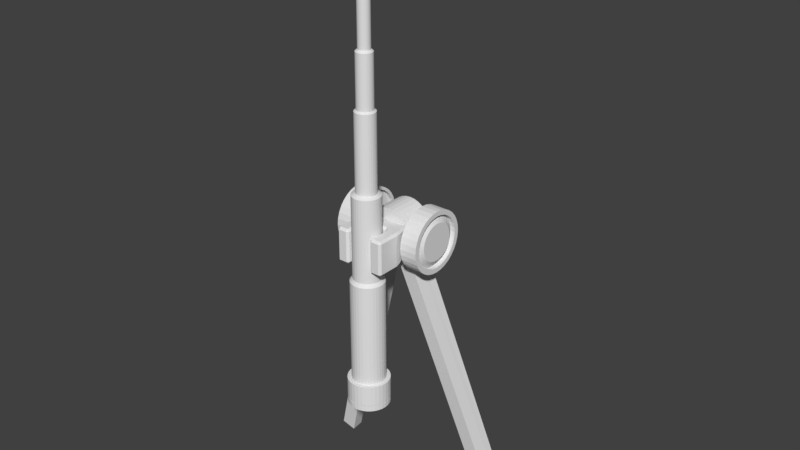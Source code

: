 # Source: Cannon.blend  (saved by Blender 2.79.0; exported with 4.5.12 LTS)
import bpy
from mathutils import Matrix  # noqa: F401  (used for matrix-valued properties, if any)

bpy.ops.wm.read_factory_settings(use_empty=True)
scene = bpy.context.scene
scene.name = 'Scene'

# ---- collections
col_collection_1 = bpy.data.collections.new('Collection 1'); scene.collection.children.link(col_collection_1)

# ---- world
world_world = bpy.data.worlds.new('World'); scene.world = world_world
world_world.color = (0.05088, 0.05088, 0.05088)
world_world.use_sun_shadow = False
world_world.sun_shadow_jitter_overblur = 0.0
world_world.cycles.sampling_method = 'MANUAL'

# ---- meshes
me_cube_002 = bpy.data.meshes.new('Cube.002')
me_cube_002.from_pydata([(2.265, -0.2874, -6.865), (-0.05525, -0.2898, 0.8806), (-0.0559, 0.3363, 0.8806), (2.643, -0.287, -6.752), (0.3226, -0.2894, 0.9938), (0.3219, 0.3367, 0.9938), (2.025, -0.2877, -6.063), (1.992, 0.2643, -5.99), (2.37, 0.2647, -5.877), (2.403, -0.2873, -5.95), (2.265, 0.03739, -6.865), (-0.05559, 0.03501, 0.8806), (2.643, 0.03778, -6.752), (0.3222, 0.0354, 0.9938), (2.402, 0.03753, -5.95), (2.024, 0.03714, -6.063), (-2.265, -0.2874, -6.865), (0.05525, -0.2898, 0.8806), (0.0559, 0.3363, 0.8806), (-2.643, -0.287, -6.752), (-0.3226, -0.2894, 0.9938), (-0.3219, 0.3367, 0.9938), (-2.025, -0.2877, -6.063), (-1.992, 0.2643, -5.99), (-2.37, 0.2647, -5.877), (-2.403, -0.2873, -5.95), (-2.265, 0.03739, -6.865), (0.05559, 0.03501, 0.8806), (-2.643, 0.03778, -6.752), (-0.3222, 0.0354, 0.9938), (-2.402, 0.03753, -5.95), (-2.024, 0.03714, -6.063), (0.7358, 0.8403, 0.626), (1.195, 0.8403, 0.626), (0.7358, 0.8036, 0.4705), (1.195, 0.8036, 0.4705), (0.7358, 0.7373, 0.3251), (1.195, 0.7373, 0.3251), (0.7358, 0.6439, 0.1955), (1.195, 0.6439, 0.1955), (0.7358, 0.527, 0.0866), (1.195, 0.527, 0.0866), (0.7358, 0.3912, 0.002584), (1.195, 0.3912, 0.002584), (0.7358, 0.2415, -0.0533), (1.195, 0.2415, -0.0533), (0.7358, 0.0838, -0.07892), (1.195, 0.0838, -0.07892), (0.7358, -0.07586, -0.07328), (1.195, -0.07586, -0.07328), (0.7358, -0.2314, -0.0366), (1.195, -0.2313, -0.0366), (0.7358, -0.3767, 0.02971), (1.195, -0.3767, 0.02971), (0.7358, -0.5063, 0.1231), (1.195, -0.5063, 0.1231), (0.7358, -0.6152, 0.24), (1.195, -0.6152, 0.24), (0.7358, -0.6992, 0.3759), (1.195, -0.6992, 0.3759), (0.7358, -0.7551, 0.5255), (1.195, -0.7551, 0.5255), (0.7358, -0.7807, 0.6832), (1.195, -0.7807, 0.6832), (0.7358, -0.7751, 0.8429), (1.195, -0.7751, 0.8429), (0.7358, -0.7384, 0.9984), (1.195, -0.7384, 0.9984), (0.7358, -0.6721, 1.144), (1.195, -0.6721, 1.144), (0.7358, -0.5787, 1.273), (1.195, -0.5787, 1.273), (0.7358, -0.4618, 1.382), (1.195, -0.4618, 1.382), (0.7358, -0.326, 1.466), (1.195, -0.326, 1.466), (0.7358, -0.1763, 1.522), (1.195, -0.1763, 1.522), (0.7358, -0.0186, 1.548), (1.195, -0.0186, 1.548), (0.7358, 0.1411, 1.542), (1.195, 0.1411, 1.542), (0.7358, 0.2965, 1.505), (1.195, 0.2965, 1.505), (0.7358, 0.4419, 1.439), (1.195, 0.4419, 1.439), (0.7358, 0.5715, 1.346), (1.195, 0.5715, 1.346), (0.7358, 0.6804, 1.229), (1.195, 0.6804, 1.229), (0.7358, 0.7644, 1.093), (1.195, 0.7644, 1.093), (0.7358, 0.8203, 0.9433), (1.195, 0.8203, 0.9433), (0.7358, 0.8459, 0.7856), (1.195, 0.8459, 0.7856), (1.195, 0.6844, 0.5113), (1.195, 0.7154, 0.6427), (1.195, 0.6283, 0.3884), (1.195, 0.5494, 0.2788), (1.195, 0.4506, 0.1868), (1.195, 0.3357, 0.1158), (1.195, 0.2092, 0.06852), (1.195, 0.07588, 0.04687), (1.195, -0.05909, 0.05163), (1.195, -0.1905, 0.08264), (1.195, -0.3134, 0.1387), (1.195, -0.423, 0.2176), (1.195, -0.515, 0.3164), (1.195, -0.5861, 0.4313), (1.195, -0.6333, 0.5578), (1.195, -0.655, 0.6911), (1.195, -0.6502, 0.8261), (1.195, -0.6192, 0.9575), (1.195, -0.5631, 1.08), (1.195, -0.4842, 1.19), (1.195, -0.3854, 1.282), (1.195, -0.2705, 1.353), (1.195, -0.144, 1.4), (1.195, -0.01068, 1.422), (1.195, 0.1243, 1.417), (1.195, 0.2557, 1.386), (1.195, 0.3786, 1.33), (1.195, 0.4882, 1.251), (1.195, 0.5802, 1.152), (1.195, 0.6512, 1.038), (1.195, 0.6985, 0.911), (1.195, 0.7201, 0.7777), (1.068, 0.6844, 0.5113), (1.068, 0.7154, 0.6427), (1.068, 0.6283, 0.3884), (1.068, 0.5494, 0.2788), (1.068, 0.4506, 0.1868), (1.068, 0.3357, 0.1158), (1.068, 0.2092, 0.06852), (1.068, 0.07588, 0.04687), (1.068, -0.05909, 0.05163), (1.068, -0.1905, 0.08264), (1.068, -0.3134, 0.1387), (1.068, -0.423, 0.2176), (1.068, -0.515, 0.3164), (1.068, -0.5861, 0.4313), (1.068, -0.6333, 0.5578), (1.068, -0.655, 0.6911), (1.068, -0.6502, 0.8261), (1.068, -0.6192, 0.9575), (1.068, -0.5631, 1.08), (1.068, -0.4842, 1.19), (1.068, -0.3854, 1.282), (1.068, -0.2705, 1.353), (1.068, -0.144, 1.4), (1.068, -0.01068, 1.422), (1.068, 0.1243, 1.417), (1.068, 0.2557, 1.386), (1.068, 0.3786, 1.33), (1.068, 0.4882, 1.251), (1.068, 0.5802, 1.152), (1.068, 0.6512, 1.038), (1.068, 0.6985, 0.911), (1.068, 0.7201, 0.7777), (1.19, 0.4989, 0.5748), (1.19, 0.5211, 0.6688), (1.19, 0.4588, 0.4869), (1.19, 0.4023, 0.4085), (1.19, 0.3316, 0.3426), (1.19, 0.2494, 0.2918), (1.19, 0.1589, 0.258), (1.19, 0.06356, 0.2425), (1.19, -0.033, 0.2459), (1.19, -0.127, 0.2681), (1.19, -0.2149, 0.3082), (1.19, -0.2933, 0.3647), (1.19, -0.3592, 0.4354), (1.19, -0.41, 0.5176), (1.19, -0.4438, 0.6081), (1.19, -0.4593, 0.7035), (1.19, -0.4559, 0.8), (1.19, -0.4337, 0.894), (1.19, -0.3936, 0.982), (1.19, -0.3371, 1.06), (1.19, -0.2664, 1.126), (1.19, -0.1843, 1.177), (1.19, -0.09374, 1.211), (1.19, 0.001632, 1.226), (1.19, 0.09819, 1.223), (1.19, 0.1922, 1.201), (1.19, 0.2801, 1.161), (1.19, 0.3585, 1.104), (1.19, 0.4244, 1.033), (1.19, 0.4752, 0.9513), (1.19, 0.509, 0.8607), (1.19, 0.5245, 0.7654), (0.7358, 0.7669, 0.6358), (0.7358, 0.7335, 0.4945), (0.7358, 0.6732, 0.3623), (0.7358, 0.5883, 0.2445), (0.7358, 0.4821, 0.1455), (0.7358, 0.3586, 0.06911), (0.7358, 0.2225, 0.0183), (0.7358, 0.07914, -0.004987), (0.7358, -0.066, 0.0001402), (0.7358, -0.2074, 0.03348), (0.7358, -0.3395, 0.09377), (0.7358, -0.4573, 0.1787), (0.7358, -0.5563, 0.2849), (0.7358, -0.6327, 0.4085), (0.7358, -0.6835, 0.5445), (0.7358, -0.7068, 0.6879), (0.7358, -0.7017, 0.833), (0.7358, -0.6683, 0.9744), (0.7358, -0.6081, 1.107), (0.7358, -0.5232, 1.224), (0.7358, -0.4169, 1.323), (0.7358, -0.2934, 1.4), (0.7358, -0.1573, 1.451), (0.7358, -0.01395, 1.474), (0.7358, 0.1312, 1.469), (0.7358, 0.2726, 1.435), (0.7358, 0.4047, 1.375), (0.7358, 0.5225, 1.29), (0.7358, 0.6215, 1.184), (0.7358, 0.6979, 1.06), (0.7358, 0.7487, 0.9243), (0.7358, 0.772, 0.781), (0.8351, 0.7669, 0.6358), (0.8351, 0.7335, 0.4945), (0.8351, 0.6732, 0.3623), (0.8351, 0.5883, 0.2445), (0.8351, 0.4821, 0.1455), (0.8351, 0.3586, 0.06911), (0.8351, 0.2225, 0.0183), (0.8351, 0.07914, -0.004986), (0.8351, -0.066, 0.0001402), (0.8351, -0.2074, 0.03348), (0.8351, -0.3395, 0.09377), (0.8351, -0.4573, 0.1787), (0.8351, -0.5563, 0.2849), (0.8351, -0.6327, 0.4085), (0.8351, -0.6835, 0.5445), (0.8351, -0.7068, 0.6879), (0.8351, -0.7017, 0.833), (0.8351, -0.6683, 0.9744), (0.8351, -0.6081, 1.107), (0.8351, -0.5232, 1.224), (0.8351, -0.4169, 1.323), (0.8351, -0.2934, 1.4), (0.8351, -0.1573, 1.451), (0.8351, -0.01395, 1.474), (0.8351, 0.1312, 1.469), (0.8351, 0.2726, 1.435), (0.8351, 0.4047, 1.375), (0.8351, 0.5225, 1.29), (0.8351, 0.6215, 1.184), (0.8351, 0.6979, 1.06), (0.8351, 0.7487, 0.9243), (0.8351, 0.772, 0.781), (-0.4304, 0.09592, 0.7265), (1.113, 0.09592, 0.7265), (-0.4304, 0.09304, 0.7142), (1.113, 0.09304, 0.7142), (-0.4304, 0.08782, 0.7028), (1.113, 0.08782, 0.7028), (-0.4304, 0.08047, 0.6926), (1.113, 0.08047, 0.6926), (-0.4304, 0.07127, 0.684), (1.113, 0.07127, 0.684), (-0.4304, 0.06058, 0.6774), (1.113, 0.06058, 0.6774), (-0.4304, 0.0488, 0.673), (1.113, 0.0488, 0.673), (-0.4304, 0.03639, 0.671), (1.113, 0.03639, 0.671), (-0.4304, 0.02383, 0.6714), (1.113, 0.02383, 0.6714), (-0.4304, 0.01159, 0.6743), (1.113, 0.01159, 0.6743), (-0.4304, 0.0001548, 0.6796), (1.113, 0.0001547, 0.6796), (-0.4304, -0.01005, 0.6869), (1.113, -0.01005, 0.6869), (-0.4304, -0.01862, 0.6961), (1.113, -0.01862, 0.6961), (-0.4304, -0.02523, 0.7068), (1.113, -0.02523, 0.7068), (-0.4304, -0.02962, 0.7186), (1.113, -0.02962, 0.7186), (-0.4304, -0.03164, 0.731), (1.113, -0.03164, 0.731), (-0.4304, -0.0312, 0.7435), (1.113, -0.0312, 0.7435), (-0.4304, -0.02831, 0.7558), (1.113, -0.02831, 0.7558), (-0.4304, -0.02309, 0.7672), (1.113, -0.02309, 0.7672), (-0.4304, -0.01574, 0.7774), (1.113, -0.01574, 0.7774), (-0.4304, -0.006545, 0.786), (1.113, -0.006545, 0.786), (-0.4304, 0.004148, 0.7926), (1.113, 0.004148, 0.7926), (-0.4304, 0.01592, 0.797), (1.113, 0.01592, 0.797), (-0.4304, 0.02833, 0.799), (1.113, 0.02833, 0.799), (-0.4304, 0.0409, 0.7986), (1.113, 0.0409, 0.7986), (-0.4304, 0.05313, 0.7957), (1.113, 0.05313, 0.7957), (-0.4304, 0.06457, 0.7905), (1.113, 0.06457, 0.7905), (-0.4304, 0.07477, 0.7831), (1.113, 0.07477, 0.7831), (-0.4304, 0.08334, 0.7739), (1.113, 0.08334, 0.7739), (-0.4304, 0.08995, 0.7632), (1.113, 0.08995, 0.7632), (-0.4304, 0.09435, 0.7514), (1.113, 0.09435, 0.7514), (-0.4304, 0.09637, 0.739), (1.113, 0.09637, 0.739), (-0.7884, 0.8403, 0.626), (-1.247, 0.8403, 0.626), (-0.7884, 0.8036, 0.4705), (-1.247, 0.8036, 0.4705), (-0.7884, 0.7373, 0.3251), (-1.247, 0.7373, 0.3251), (-0.7884, 0.6439, 0.1955), (-1.247, 0.6439, 0.1955), (-0.7884, 0.527, 0.0866), (-1.247, 0.527, 0.0866), (-0.7884, 0.3912, 0.002584), (-1.247, 0.3912, 0.002584), (-0.7884, 0.2415, -0.0533), (-1.247, 0.2415, -0.0533), (-0.7884, 0.0838, -0.07892), (-1.247, 0.0838, -0.07892), (-0.7884, -0.07586, -0.07328), (-1.247, -0.07586, -0.07328), (-0.7884, -0.2314, -0.0366), (-1.247, -0.2314, -0.0366), (-0.7884, -0.3767, 0.0297), (-1.247, -0.3767, 0.0297), (-0.7884, -0.5063, 0.1231), (-1.247, -0.5063, 0.1231), (-0.7884, -0.6152, 0.24), (-1.247, -0.6152, 0.24), (-0.7884, -0.6992, 0.3759), (-1.247, -0.6992, 0.3759), (-0.7884, -0.7551, 0.5255), (-1.247, -0.7551, 0.5255), (-0.7884, -0.7807, 0.6832), (-1.247, -0.7807, 0.6832), (-0.7884, -0.7751, 0.8429), (-1.247, -0.7751, 0.8429), (-0.7884, -0.7384, 0.9984), (-1.247, -0.7384, 0.9984), (-0.7884, -0.6721, 1.144), (-1.247, -0.6721, 1.144), (-0.7884, -0.5787, 1.273), (-1.247, -0.5787, 1.273), (-0.7884, -0.4618, 1.382), (-1.247, -0.4618, 1.382), (-0.7884, -0.326, 1.466), (-1.247, -0.326, 1.466), (-0.7884, -0.1763, 1.522), (-1.247, -0.1763, 1.522), (-0.7884, -0.0186, 1.548), (-1.247, -0.0186, 1.548), (-0.7884, 0.1411, 1.542), (-1.247, 0.1411, 1.542), (-0.7884, 0.2965, 1.505), (-1.247, 0.2965, 1.505), (-0.7884, 0.4419, 1.439), (-1.247, 0.4419, 1.439), (-0.7884, 0.5715, 1.346), (-1.247, 0.5715, 1.346), (-0.7884, 0.6804, 1.229), (-1.247, 0.6804, 1.229), (-0.7884, 0.7644, 1.093), (-1.247, 0.7644, 1.093), (-0.7884, 0.8203, 0.9433), (-1.247, 0.8203, 0.9433), (-0.7884, 0.8459, 0.7856), (-1.247, 0.8459, 0.7856), (-1.247, 0.6844, 0.5113), (-1.247, 0.7154, 0.6427), (-1.247, 0.6283, 0.3884), (-1.247, 0.5494, 0.2788), (-1.247, 0.4506, 0.1868), (-1.247, 0.3357, 0.1158), (-1.247, 0.2092, 0.06852), (-1.247, 0.07588, 0.04687), (-1.247, -0.05909, 0.05163), (-1.247, -0.1905, 0.08264), (-1.247, -0.3134, 0.1387), (-1.247, -0.423, 0.2176), (-1.247, -0.515, 0.3164), (-1.247, -0.5861, 0.4313), (-1.247, -0.6333, 0.5578), (-1.247, -0.655, 0.6911), (-1.247, -0.6502, 0.8261), (-1.247, -0.6192, 0.9575), (-1.247, -0.5631, 1.08), (-1.247, -0.4842, 1.19), (-1.247, -0.3854, 1.282), (-1.247, -0.2705, 1.353), (-1.247, -0.144, 1.4), (-1.247, -0.01068, 1.422), (-1.247, 0.1243, 1.417), (-1.247, 0.2557, 1.386), (-1.247, 0.3786, 1.33), (-1.247, 0.4882, 1.251), (-1.247, 0.5802, 1.152), (-1.247, 0.6512, 1.038), (-1.247, 0.6985, 0.911), (-1.247, 0.7201, 0.7777), (-1.121, 0.6844, 0.5113), (-1.121, 0.7154, 0.6427), (-1.121, 0.6283, 0.3884), (-1.121, 0.5494, 0.2788), (-1.121, 0.4506, 0.1868), (-1.121, 0.3357, 0.1158), (-1.121, 0.2092, 0.06852), (-1.121, 0.07588, 0.04687), (-1.121, -0.05909, 0.05163), (-1.121, -0.1905, 0.08264), (-1.121, -0.3134, 0.1387), (-1.121, -0.423, 0.2176), (-1.121, -0.515, 0.3164), (-1.121, -0.5861, 0.4313), (-1.121, -0.6333, 0.5578), (-1.121, -0.655, 0.6911), (-1.121, -0.6502, 0.8261), (-1.121, -0.6192, 0.9575), (-1.121, -0.5631, 1.08), (-1.121, -0.4842, 1.19), (-1.121, -0.3854, 1.282), (-1.121, -0.2705, 1.353), (-1.121, -0.144, 1.4), (-1.121, -0.01068, 1.422), (-1.121, 0.1243, 1.417), (-1.121, 0.2557, 1.386), (-1.121, 0.3786, 1.33), (-1.121, 0.4882, 1.251), (-1.121, 0.5802, 1.152), (-1.121, 0.6512, 1.038), (-1.121, 0.6985, 0.911), (-1.121, 0.7201, 0.7777), (-1.243, 0.4989, 0.5748), (-1.243, 0.5211, 0.6688), (-1.243, 0.4588, 0.4869), (-1.243, 0.4023, 0.4085), (-1.243, 0.3316, 0.3426), (-1.243, 0.2494, 0.2918), (-1.243, 0.1589, 0.258), (-1.243, 0.06356, 0.2425), (-1.243, -0.033, 0.2459), (-1.243, -0.127, 0.2681), (-1.243, -0.2149, 0.3082), (-1.243, -0.2933, 0.3647), (-1.243, -0.3592, 0.4354), (-1.243, -0.41, 0.5176), (-1.243, -0.4438, 0.6081), (-1.243, -0.4593, 0.7034), (-1.243, -0.4559, 0.8), (-1.243, -0.4337, 0.894), (-1.243, -0.3936, 0.982), (-1.243, -0.3371, 1.06), (-1.243, -0.2664, 1.126), (-1.243, -0.1843, 1.177), (-1.243, -0.09374, 1.211), (-1.243, 0.001632, 1.226), (-1.243, 0.09819, 1.223), (-1.243, 0.1922, 1.201), (-1.243, 0.2801, 1.161), (-1.243, 0.3585, 1.104), (-1.243, 0.4244, 1.033), (-1.243, 0.4752, 0.9513), (-1.243, 0.509, 0.8607), (-1.243, 0.5245, 0.7654), (-0.7884, 0.7669, 0.6358), (-0.7884, 0.7335, 0.4945), (-0.7884, 0.6732, 0.3623), (-0.7884, 0.5883, 0.2445), (-0.7884, 0.4821, 0.1455), (-0.7884, 0.3586, 0.06911), (-0.7884, 0.2225, 0.0183), (-0.7884, 0.07914, -0.004987), (-0.7884, -0.066, 0.00014), (-0.7884, -0.2074, 0.03348), (-0.7884, -0.3395, 0.09377), (-0.7884, -0.4573, 0.1787), (-0.7884, -0.5563, 0.2849), (-0.7884, -0.6327, 0.4085), (-0.7884, -0.6835, 0.5445), (-0.7884, -0.7068, 0.6879), (-0.7884, -0.7017, 0.833), (-0.7884, -0.6683, 0.9744), (-0.7884, -0.6081, 1.107), (-0.7884, -0.5232, 1.224), (-0.7884, -0.4169, 1.323), (-0.7884, -0.2934, 1.4), (-0.7884, -0.1573, 1.451), (-0.7884, -0.01395, 1.474), (-0.7884, 0.1312, 1.469), (-0.7884, 0.2726, 1.435), (-0.7884, 0.4047, 1.375), (-0.7884, 0.5225, 1.29), (-0.7884, 0.6215, 1.184), (-0.7884, 0.6979, 1.06), (-0.7884, 0.7487, 0.9243), (-0.7884, 0.772, 0.781), (-0.8878, 0.7669, 0.6358), (-0.8878, 0.7335, 0.4945), (-0.8878, 0.6732, 0.3623), (-0.8878, 0.5883, 0.2445), (-0.8878, 0.4821, 0.1455), (-0.8878, 0.3586, 0.06911), (-0.8878, 0.2225, 0.0183), (-0.8878, 0.07914, -0.004987), (-0.8878, -0.066, 0.0001399), (-0.8878, -0.2074, 0.03348), (-0.8878, -0.3395, 0.09377), (-0.8878, -0.4573, 0.1787), (-0.8878, -0.5563, 0.2849), (-0.8878, -0.6327, 0.4085), (-0.8878, -0.6835, 0.5445), (-0.8878, -0.7068, 0.6879), (-0.8878, -0.7017, 0.833), (-0.8878, -0.6683, 0.9744), (-0.8878, -0.6081, 1.107), (-0.8878, -0.5232, 1.224), (-0.8878, -0.4169, 1.323), (-0.8878, -0.2934, 1.4), (-0.8878, -0.1573, 1.451), (-0.8878, -0.01395, 1.474), (-0.8878, 0.1312, 1.469), (-0.8878, 0.2726, 1.435), (-0.8878, 0.4047, 1.375), (-0.8878, 0.5225, 1.29), (-0.8878, 0.6215, 1.184), (-0.8878, 0.6979, 1.06), (-0.8878, 0.7487, 0.9243), (-0.8878, 0.772, 0.781), (0.3777, 0.09592, 0.7265), (-1.166, 0.09592, 0.7265), (0.3777, 0.09304, 0.7142), (-1.166, 0.09304, 0.7142), (0.3777, 0.08782, 0.7028), (-1.166, 0.08782, 0.7028), (0.3777, 0.08047, 0.6926), (-1.166, 0.08047, 0.6926), (0.3777, 0.07127, 0.684), (-1.166, 0.07127, 0.684), (0.3777, 0.06058, 0.6774), (-1.166, 0.06058, 0.6774), (0.3777, 0.0488, 0.673), (-1.166, 0.0488, 0.673), (0.3777, 0.03639, 0.671), (-1.166, 0.03639, 0.671), (0.3777, 0.02383, 0.6714), (-1.166, 0.02383, 0.6714), (0.3777, 0.01159, 0.6743), (-1.166, 0.01159, 0.6743), (0.3777, 0.0001549, 0.6796), (-1.166, 0.0001544, 0.6796), (0.3777, -0.01004, 0.6869), (-1.166, -0.01005, 0.6869), (0.3777, -0.01862, 0.6961), (-1.166, -0.01862, 0.6961), (0.3777, -0.02523, 0.7068), (-1.166, -0.02523, 0.7068), (0.3777, -0.02962, 0.7186), (-1.166, -0.02962, 0.7186), (0.3777, -0.03164, 0.731), (-1.166, -0.03164, 0.731), (0.3777, -0.0312, 0.7435), (-1.166, -0.0312, 0.7435), (0.3777, -0.02831, 0.7558), (-1.166, -0.02831, 0.7558), (0.3777, -0.02309, 0.7672), (-1.166, -0.02309, 0.7672), (0.3777, -0.01574, 0.7774), (-1.166, -0.01574, 0.7774), (0.3777, -0.006545, 0.786), (-1.166, -0.006546, 0.786), (0.3777, 0.004148, 0.7926), (-1.166, 0.004147, 0.7926), (0.3777, 0.01592, 0.797), (-1.166, 0.01592, 0.797), (0.3777, 0.02833, 0.799), (-1.166, 0.02833, 0.799), (0.3777, 0.0409, 0.7986), (-1.166, 0.0409, 0.7986), (0.3777, 0.05313, 0.7957), (-1.166, 0.05313, 0.7957), (0.3777, 0.06457, 0.7905), (-1.166, 0.06457, 0.7905), (0.3777, 0.07477, 0.7831), (-1.166, 0.07477, 0.7831), (0.3777, 0.08334, 0.7739), (-1.166, 0.08334, 0.7739), (0.3777, 0.08995, 0.7632), (-1.166, 0.08995, 0.7632), (0.3777, 0.09435, 0.7514), (-1.166, 0.09435, 0.7514), (0.3777, 0.09637, 0.739), (-1.166, 0.09637, 0.739), (1.193e-16, -0.4298, 0.2108), (-2.405e-16, 0.3965, 0.09985), (0.1216, -0.4282, 0.2227), (0.1216, 0.3981, 0.1117), (0.2385, -0.4234, 0.2578), (0.2385, 0.4028, 0.1469), (0.3463, -0.4158, 0.3149), (0.3463, 0.4105, 0.204), (0.4408, -0.4055, 0.3917), (0.4408, 0.4208, 0.2808), (0.5183, -0.3929, 0.4854), (0.5183, 0.4334, 0.3744), (0.5759, -0.3785, 0.5922), (0.5759, 0.4477, 0.4812), (0.6114, -0.363, 0.7081), (0.6114, 0.4633, 0.5971), (0.6233, -0.3468, 0.8286), (0.6233, 0.4795, 0.7176), (0.6114, -0.3306, 0.9491), (0.6114, 0.4957, 0.8382), (0.5759, -0.3151, 1.065), (0.5759, 0.5112, 0.9541), (0.5183, -0.3007, 1.172), (0.5183, 0.5256, 1.061), (0.4408, -0.2881, 1.265), (0.4408, 0.5381, 1.154), (0.3463, -0.2778, 1.342), (0.3463, 0.5484, 1.231), (0.2385, -0.2702, 1.399), (0.2385, 0.5561, 1.288), (0.1216, -0.2654, 1.435), (0.1216, 0.5608, 1.324), (-2.031e-07, -0.2638, 1.446), (-2.031e-07, 0.5624, 1.335), (-0.1216, -0.2654, 1.435), (-0.1216, 0.5608, 1.324), (-0.2385, -0.2702, 1.399), (-0.2385, 0.5561, 1.288), (-0.3463, -0.2778, 1.342), (-0.3463, 0.5484, 1.231), (-0.4408, -0.2881, 1.265), (-0.4408, 0.5381, 1.154), (-0.5183, -0.3007, 1.172), (-0.5183, 0.5256, 1.061), (-0.5759, -0.3151, 1.065), (-0.5759, 0.5112, 0.9541), (-0.6114, -0.3306, 0.9491), (-0.6114, 0.4957, 0.8382), (-0.6233, -0.3468, 0.8286), (-0.6233, 0.4795, 0.7176), (-0.6114, -0.363, 0.7081), (-0.6114, 0.4633, 0.5971), (-0.5759, -0.3785, 0.5922), (-0.5759, 0.4477, 0.4812), (-0.5183, -0.3929, 0.4854), (-0.5183, 0.4334, 0.3744), (-0.4408, -0.4055, 0.3917), (-0.4408, 0.4208, 0.2808), (-0.3463, -0.4158, 0.3149), (-0.3463, 0.4105, 0.204), (-0.2385, -0.4234, 0.2578), (-0.2385, 0.4028, 0.1469), (-0.1216, -0.4282, 0.2227), (-0.1216, 0.3981, 0.1117)], [], [(15, 11, 2, 7), (7, 2, 5, 8), (14, 13, 4, 9), (9, 4, 1, 6), (10, 12, 3, 0), (13, 11, 1, 4), (3, 9, 6, 0), (12, 14, 9, 3), (0, 6, 15, 10), (15, 14, 12, 10), (5, 2, 11, 13), (14, 15, 7, 8), (8, 5, 13, 14), (6, 1, 11, 15), (31, 23, 18, 27), (23, 24, 21, 18), (30, 25, 20, 29), (25, 22, 17, 20), (26, 16, 19, 28), (29, 20, 17, 27), (19, 16, 22, 25), (28, 19, 25, 30), (16, 26, 31, 22), (31, 26, 28, 30), (21, 29, 27, 18), (30, 24, 23, 31), (24, 30, 29, 21), (22, 31, 27, 17), (32, 33, 35, 34), (34, 35, 37, 36), (36, 37, 39, 38), (38, 39, 41, 40), (40, 41, 43, 42), (42, 43, 45, 44), (44, 45, 47, 46), (46, 47, 49, 48), (48, 49, 51, 50), (50, 51, 53, 52), (52, 53, 55, 54), (54, 55, 57, 56), (56, 57, 59, 58), (58, 59, 61, 60), (60, 61, 63, 62), (62, 63, 65, 64), (64, 65, 67, 66), (66, 67, 69, 68), (68, 69, 71, 70), (70, 71, 73, 72), (72, 73, 75, 74), (74, 75, 77, 76), (76, 77, 79, 78), (78, 79, 81, 80), (80, 81, 83, 82), (82, 83, 85, 84), (84, 85, 87, 86), (86, 87, 89, 88), (88, 89, 91, 90), (90, 91, 93, 92), (49, 47, 103, 104), (92, 93, 95, 94), (94, 95, 33, 32), (38, 40, 196, 195), (118, 117, 149, 150), (67, 65, 112, 113), (85, 83, 121, 122), (41, 39, 99, 100), (59, 57, 108, 109), (77, 75, 117, 118), (95, 93, 126, 127), (51, 49, 104, 105), (69, 67, 113, 114), (87, 85, 122, 123), (43, 41, 100, 101), (61, 59, 109, 110), (79, 77, 118, 119), (35, 33, 97, 96), (33, 95, 127, 97), (53, 51, 105, 106), (71, 69, 114, 115), (89, 87, 123, 124), (45, 43, 101, 102), (63, 61, 110, 111), (81, 79, 119, 120), (37, 35, 96, 98), (55, 53, 106, 107), (73, 71, 115, 116), (91, 89, 124, 125), (47, 45, 102, 103), (65, 63, 111, 112), (83, 81, 120, 121), (39, 37, 98, 99), (57, 55, 107, 108), (75, 73, 116, 117), (93, 91, 125, 126), (153, 152, 184, 185), (105, 104, 136, 137), (119, 118, 150, 151), (106, 105, 137, 138), (120, 119, 151, 152), (107, 106, 138, 139), (121, 120, 152, 153), (108, 107, 139, 140), (122, 121, 153, 154), (109, 108, 140, 141), (123, 122, 154, 155), (110, 109, 141, 142), (96, 97, 129, 128), (124, 123, 155, 156), (111, 110, 142, 143), (98, 96, 128, 130), (125, 124, 156, 157), (112, 111, 143, 144), (99, 98, 130, 131), (126, 125, 157, 158), (113, 112, 144, 145), (100, 99, 131, 132), (127, 126, 158, 159), (114, 113, 145, 146), (101, 100, 132, 133), (97, 127, 159, 129), (115, 114, 146, 147), (102, 101, 133, 134), (116, 115, 147, 148), (103, 102, 134, 135), (117, 116, 148, 149), (104, 103, 135, 136), (160, 161, 191, 190, 189, 188, 187, 186, 185, 184, 183, 182, 181, 180, 179, 178, 177, 176, 175, 174, 173, 172, 171, 170, 169, 168, 167, 166, 165, 164, 163, 162), (140, 139, 171, 172), (154, 153, 185, 186), (141, 140, 172, 173), (155, 154, 186, 187), (142, 141, 173, 174), (128, 129, 161, 160), (156, 155, 187, 188), (143, 142, 174, 175), (130, 128, 160, 162), (157, 156, 188, 189), (144, 143, 175, 176), (131, 130, 162, 163), (158, 157, 189, 190), (145, 144, 176, 177), (132, 131, 163, 164), (159, 158, 190, 191), (146, 145, 177, 178), (133, 132, 164, 165), (129, 159, 191, 161), (147, 146, 178, 179), (134, 133, 165, 166), (148, 147, 179, 180), (135, 134, 166, 167), (149, 148, 180, 181), (136, 135, 167, 168), (150, 149, 181, 182), (137, 136, 168, 169), (151, 150, 182, 183), (138, 137, 169, 170), (152, 151, 183, 184), (139, 138, 170, 171), (195, 196, 228, 227), (56, 58, 205, 204), (74, 76, 214, 213), (92, 94, 223, 222), (48, 50, 201, 200), (66, 68, 210, 209), (84, 86, 219, 218), (40, 42, 197, 196), (58, 60, 206, 205), (76, 78, 215, 214), (32, 34, 193, 192), (94, 32, 192, 223), (50, 52, 202, 201), (68, 70, 211, 210), (86, 88, 220, 219), (42, 44, 198, 197), (60, 62, 207, 206), (78, 80, 216, 215), (34, 36, 194, 193), (52, 54, 203, 202), (70, 72, 212, 211), (88, 90, 221, 220), (44, 46, 199, 198), (62, 64, 208, 207), (80, 82, 217, 216), (36, 38, 195, 194), (54, 56, 204, 203), (72, 74, 213, 212), (90, 92, 222, 221), (46, 48, 200, 199), (64, 66, 209, 208), (82, 84, 218, 217), (224, 225, 226, 227, 228, 229, 230, 231, 232, 233, 234, 235, 236, 237, 238, 239, 240, 241, 242, 243, 244, 245, 246, 247, 248, 249, 250, 251, 252, 253, 254, 255), (222, 223, 255, 254), (209, 210, 242, 241), (196, 197, 229, 228), (223, 192, 224, 255), (210, 211, 243, 242), (197, 198, 230, 229), (211, 212, 244, 243), (198, 199, 231, 230), (212, 213, 245, 244), (199, 200, 232, 231), (213, 214, 246, 245), (200, 201, 233, 232), (214, 215, 247, 246), (201, 202, 234, 233), (215, 216, 248, 247), (202, 203, 235, 234), (216, 217, 249, 248), (203, 204, 236, 235), (217, 218, 250, 249), (204, 205, 237, 236), (218, 219, 251, 250), (205, 206, 238, 237), (192, 193, 225, 224), (219, 220, 252, 251), (206, 207, 239, 238), (193, 194, 226, 225), (220, 221, 253, 252), (207, 208, 240, 239), (194, 195, 227, 226), (221, 222, 254, 253), (208, 209, 241, 240), (256, 257, 259, 258), (258, 259, 261, 260), (260, 261, 263, 262), (262, 263, 265, 264), (264, 265, 267, 266), (266, 267, 269, 268), (268, 269, 271, 270), (270, 271, 273, 272), (272, 273, 275, 274), (274, 275, 277, 276), (276, 277, 279, 278), (278, 279, 281, 280), (280, 281, 283, 282), (282, 283, 285, 284), (284, 285, 287, 286), (286, 287, 289, 288), (288, 289, 291, 290), (290, 291, 293, 292), (292, 293, 295, 294), (294, 295, 297, 296), (296, 297, 299, 298), (298, 299, 301, 300), (300, 301, 303, 302), (302, 303, 305, 304), (304, 305, 307, 306), (306, 307, 309, 308), (308, 309, 311, 310), (310, 311, 313, 312), (312, 313, 315, 314), (314, 315, 317, 316), (259, 257, 319, 317, 315, 313, 311, 309, 307, 305, 303, 301, 299, 297, 295, 293, 291, 289, 287, 285, 283, 281, 279, 277, 275, 273, 271, 269, 267, 265, 263, 261), (316, 317, 319, 318), (318, 319, 257, 256), (256, 258, 260, 262, 264, 266, 268, 270, 272, 274, 276, 278, 280, 282, 284, 286, 288, 290, 292, 294, 296, 298, 300, 302, 304, 306, 308, 310, 312, 314, 316, 318), (320, 322, 323, 321), (322, 324, 325, 323), (324, 326, 327, 325), (326, 328, 329, 327), (328, 330, 331, 329), (330, 332, 333, 331), (332, 334, 335, 333), (334, 336, 337, 335), (336, 338, 339, 337), (338, 340, 341, 339), (340, 342, 343, 341), (342, 344, 345, 343), (344, 346, 347, 345), (346, 348, 349, 347), (348, 350, 351, 349), (350, 352, 353, 351), (352, 354, 355, 353), (354, 356, 357, 355), (356, 358, 359, 357), (358, 360, 361, 359), (360, 362, 363, 361), (362, 364, 365, 363), (364, 366, 367, 365), (366, 368, 369, 367), (368, 370, 371, 369), (370, 372, 373, 371), (372, 374, 375, 373), (374, 376, 377, 375), (376, 378, 379, 377), (378, 380, 381, 379), (337, 392, 391, 335), (380, 382, 383, 381), (382, 320, 321, 383), (326, 483, 484, 328), (406, 438, 437, 405), (355, 401, 400, 353), (373, 410, 409, 371), (329, 388, 387, 327), (347, 397, 396, 345), (365, 406, 405, 363), (383, 415, 414, 381), (339, 393, 392, 337), (357, 402, 401, 355), (375, 411, 410, 373), (331, 389, 388, 329), (349, 398, 397, 347), (367, 407, 406, 365), (323, 384, 385, 321), (321, 385, 415, 383), (341, 394, 393, 339), (359, 403, 402, 357), (377, 412, 411, 375), (333, 390, 389, 331), (351, 399, 398, 349), (369, 408, 407, 367), (325, 386, 384, 323), (343, 395, 394, 341), (361, 404, 403, 359), (379, 413, 412, 377), (335, 391, 390, 333), (353, 400, 399, 351), (371, 409, 408, 369), (327, 387, 386, 325), (345, 396, 395, 343), (363, 405, 404, 361), (381, 414, 413, 379), (441, 473, 472, 440), (393, 425, 424, 392), (407, 439, 438, 406), (394, 426, 425, 393), (408, 440, 439, 407), (395, 427, 426, 394), (409, 441, 440, 408), (396, 428, 427, 395), (410, 442, 441, 409), (397, 429, 428, 396), (411, 443, 442, 410), (398, 430, 429, 397), (384, 416, 417, 385), (412, 444, 443, 411), (399, 431, 430, 398), (386, 418, 416, 384), (413, 445, 444, 412), (400, 432, 431, 399), (387, 419, 418, 386), (414, 446, 445, 413), (401, 433, 432, 400), (388, 420, 419, 387), (415, 447, 446, 414), (402, 434, 433, 401), (389, 421, 420, 388), (385, 417, 447, 415), (403, 435, 434, 402), (390, 422, 421, 389), (404, 436, 435, 403), (391, 423, 422, 390), (405, 437, 436, 404), (392, 424, 423, 391), (448, 450, 451, 452, 453, 454, 455, 456, 457, 458, 459, 460, 461, 462, 463, 464, 465, 466, 467, 468, 469, 470, 471, 472, 473, 474, 475, 476, 477, 478, 479, 449), (428, 460, 459, 427), (442, 474, 473, 441), (429, 461, 460, 428), (443, 475, 474, 442), (430, 462, 461, 429), (416, 448, 449, 417), (444, 476, 475, 443), (431, 463, 462, 430), (418, 450, 448, 416), (445, 477, 476, 444), (432, 464, 463, 431), (419, 451, 450, 418), (446, 478, 477, 445), (433, 465, 464, 432), (420, 452, 451, 419), (447, 479, 478, 446), (434, 466, 465, 433), (421, 453, 452, 420), (417, 449, 479, 447), (435, 467, 466, 434), (422, 454, 453, 421), (436, 468, 467, 435), (423, 455, 454, 422), (437, 469, 468, 436), (424, 456, 455, 423), (438, 470, 469, 437), (425, 457, 456, 424), (439, 471, 470, 438), (426, 458, 457, 425), (440, 472, 471, 439), (427, 459, 458, 426), (483, 515, 516, 484), (344, 492, 493, 346), (362, 501, 502, 364), (380, 510, 511, 382), (336, 488, 489, 338), (354, 497, 498, 356), (372, 506, 507, 374), (328, 484, 485, 330), (346, 493, 494, 348), (364, 502, 503, 366), (320, 480, 481, 322), (382, 511, 480, 320), (338, 489, 490, 340), (356, 498, 499, 358), (374, 507, 508, 376), (330, 485, 486, 332), (348, 494, 495, 350), (366, 503, 504, 368), (322, 481, 482, 324), (340, 490, 491, 342), (358, 499, 500, 360), (376, 508, 509, 378), (332, 486, 487, 334), (350, 495, 496, 352), (368, 504, 505, 370), (324, 482, 483, 326), (342, 491, 492, 344), (360, 500, 501, 362), (378, 509, 510, 380), (334, 487, 488, 336), (352, 496, 497, 354), (370, 505, 506, 372), (512, 543, 542, 541, 540, 539, 538, 537, 536, 535, 534, 533, 532, 531, 530, 529, 528, 527, 526, 525, 524, 523, 522, 521, 520, 519, 518, 517, 516, 515, 514, 513), (510, 542, 543, 511), (497, 529, 530, 498), (484, 516, 517, 485), (511, 543, 512, 480), (498, 530, 531, 499), (485, 517, 518, 486), (499, 531, 532, 500), (486, 518, 519, 487), (500, 532, 533, 501), (487, 519, 520, 488), (501, 533, 534, 502), (488, 520, 521, 489), (502, 534, 535, 503), (489, 521, 522, 490), (503, 535, 536, 504), (490, 522, 523, 491), (504, 536, 537, 505), (491, 523, 524, 492), (505, 537, 538, 506), (492, 524, 525, 493), (506, 538, 539, 507), (493, 525, 526, 494), (480, 512, 513, 481), (507, 539, 540, 508), (494, 526, 527, 495), (481, 513, 514, 482), (508, 540, 541, 509), (495, 527, 528, 496), (482, 514, 515, 483), (509, 541, 542, 510), (496, 528, 529, 497), (544, 546, 547, 545), (546, 548, 549, 547), (548, 550, 551, 549), (550, 552, 553, 551), (552, 554, 555, 553), (554, 556, 557, 555), (556, 558, 559, 557), (558, 560, 561, 559), (560, 562, 563, 561), (562, 564, 565, 563), (564, 566, 567, 565), (566, 568, 569, 567), (568, 570, 571, 569), (570, 572, 573, 571), (572, 574, 575, 573), (574, 576, 577, 575), (576, 578, 579, 577), (578, 580, 581, 579), (580, 582, 583, 581), (582, 584, 585, 583), (584, 586, 587, 585), (586, 588, 589, 587), (588, 590, 591, 589), (590, 592, 593, 591), (592, 594, 595, 593), (594, 596, 597, 595), (596, 598, 599, 597), (598, 600, 601, 599), (600, 602, 603, 601), (602, 604, 605, 603), (547, 549, 551, 553, 555, 557, 559, 561, 563, 565, 567, 569, 571, 573, 575, 577, 579, 581, 583, 585, 587, 589, 591, 593, 595, 597, 599, 601, 603, 605, 607, 545), (604, 606, 607, 605), (606, 544, 545, 607), (544, 606, 604, 602, 600, 598, 596, 594, 592, 590, 588, 586, 584, 582, 580, 578, 576, 574, 572, 570, 568, 566, 564, 562, 560, 558, 556, 554, 552, 550, 548, 546), (608, 609, 611, 610), (610, 611, 613, 612), (612, 613, 615, 614), (614, 615, 617, 616), (616, 617, 619, 618), (618, 619, 621, 620), (620, 621, 623, 622), (622, 623, 625, 624), (624, 625, 627, 626), (626, 627, 629, 628), (628, 629, 631, 630), (630, 631, 633, 632), (632, 633, 635, 634), (634, 635, 637, 636), (636, 637, 639, 638), (638, 639, 641, 640), (640, 641, 643, 642), (642, 643, 645, 644), (644, 645, 647, 646), (646, 647, 649, 648), (648, 649, 651, 650), (650, 651, 653, 652), (652, 653, 655, 654), (654, 655, 657, 656), (656, 657, 659, 658), (658, 659, 661, 660), (660, 661, 663, 662), (662, 663, 665, 664), (664, 665, 667, 666), (666, 667, 669, 668), (611, 609, 671, 669, 667, 665, 663, 661, 659, 657, 655, 653, 651, 649, 647, 645, 643, 641, 639, 637, 635, 633, 631, 629, 627, 625, 623, 621, 619, 617, 615, 613), (668, 669, 671, 670), (670, 671, 609, 608), (608, 610, 612, 614, 616, 618, 620, 622, 624, 626, 628, 630, 632, 634, 636, 638, 640, 642, 644, 646, 648, 650, 652, 654, 656, 658, 660, 662, 664, 666, 668, 670)])
me_cube_002.use_remesh_preserve_volume = False
me_cube_002.use_remesh_preserve_attributes = False
me_cube_002.use_mirror_vertex_groups = False
me_cube_002.update()
me_cube_001 = bpy.data.meshes.new('Cube.001')
me_cube_001.from_pydata([(0.664, -0.6669, -0.5004), (0.664, -0.6669, 0.4234), (0.5654, 0.4448, -0.2951), (0.5654, 0.4448, 0.4234), (0.3304, 0.4448, -0.2951), (0.3304, 0.4448, 0.4234), (0.3304, -0.6669, -0.5004), (0.3304, -0.6669, 0.4234), (0.664, -0.0001911, -0.5004), (0.664, -0.0001911, 0.4234), (0.3304, -0.0001911, 0.4234), (0.3304, -0.0001911, -0.5004), (-0.00298, 0.4448, -0.2951), (-0.00298, 0.4448, 0.4234), (-0.00298, -0.0001911, -0.5004), (-0.00298, -0.0001911, 0.4234), (-0.664, -0.6669, -0.5004), (-0.664, -0.6669, 0.4234), (-0.5654, 0.4448, -0.2951), (-0.5654, 0.4448, 0.4234), (-0.3304, 0.4448, -0.2951), (-0.3304, 0.4448, 0.4234), (-0.3304, -0.6669, -0.5004), (-0.3304, -0.6669, 0.4234), (-0.664, -0.0001911, -0.5004), (-0.664, -0.0001911, 0.4234), (-0.3304, -0.0001911, 0.4234), (-0.3304, -0.0001911, -0.5004), (0.00298, 0.4448, -0.2951), (0.00298, 0.4448, 0.4234), (0.00298, -0.0001911, -0.5004), (0.00298, -0.0001911, 0.4234)], [], [(4, 5, 3, 2), (8, 9, 1, 0), (11, 8, 0, 6), (9, 10, 7, 1), (11, 6, 7, 10), (0, 1, 7, 6), (15, 14, 11, 10), (12, 13, 5, 4), (2, 8, 11, 4), (3, 9, 8, 2), (4, 11, 14, 12), (5, 10, 9, 3), (5, 13, 15, 10), (20, 18, 19, 21), (24, 16, 17, 25), (27, 22, 16, 24), (25, 17, 23, 26), (27, 26, 23, 22), (16, 22, 23, 17), (31, 26, 27, 30), (28, 20, 21, 29), (18, 20, 27, 24), (19, 18, 24, 25), (20, 28, 30, 27), (21, 19, 25, 26), (21, 26, 31, 29)])
me_cube_001.use_remesh_preserve_volume = False
me_cube_001.use_remesh_preserve_attributes = False
me_cube_001.use_mirror_vertex_groups = False
me_cube_001.update()
me_cylinder_001 = bpy.data.meshes.new('Cylinder.001')
me_cylinder_001.from_pydata([(-2.054e-06, 1.366, 0.5749), (0.0, 1.0, 1.295), (-0.2665, 1.34, 0.5749), (0.1951, 0.9808, 1.295), (-0.5228, 1.262, 0.5749), (0.3827, 0.9239, 1.295), (-0.759, 1.136, 0.5749), (0.5556, 0.8315, 1.295), (-0.966, 0.966, 0.5749), (0.7071, 0.7071, 1.295), (-1.136, 0.759, 0.5749), (0.8315, 0.5556, 1.295), (-1.262, 0.5228, 0.5749), (0.9239, 0.3827, 1.295), (-1.34, 0.2665, 0.5749), (0.9808, 0.1951, 1.295), (-1.366, 1.204e-06, 0.5749), (1.0, 7.55e-08, 1.295), (-1.34, -0.2665, 0.5749), (0.9808, -0.1951, 1.295), (-1.262, -0.5228, 0.5749), (0.9239, -0.3827, 1.295), (-1.136, -0.759, 0.5749), (0.8315, -0.5556, 1.295), (-0.966, -0.966, 0.5749), (0.7071, -0.7071, 1.295), (-0.759, -1.136, 0.5749), (0.5556, -0.8315, 1.295), (-0.5228, -1.262, 0.5749), (0.3827, -0.9239, 1.295), (-0.2665, -1.34, 0.5749), (0.1951, -0.9808, 1.295), (-2.499e-06, -1.366, 0.5749), (-3.258e-07, -1.0, 1.295), (0.2665, -1.34, 0.5749), (-0.1951, -0.9808, 1.295), (0.5228, -1.262, 0.5749), (-0.3827, -0.9239, 1.295), (0.759, -1.136, 0.5749), (-0.5556, -0.8315, 1.295), (0.966, -0.966, 0.5749), (-0.7071, -0.7071, 1.295), (1.136, -0.759, 0.5749), (-0.8315, -0.5556, 1.295), (1.262, -0.5228, 0.5749), (-0.9239, -0.3827, 1.295), (1.34, -0.2665, 0.5749), (-0.9808, -0.1951, 1.295), (1.366, -1.202e-08, 0.5749), (-1.0, 9.656e-07, 1.295), (1.34, 0.2665, 0.5749), (-0.9808, 0.1951, 1.295), (1.262, 0.5228, 0.5749), (-0.9239, 0.3827, 1.295), (1.136, 0.759, 0.5749), (-0.8315, 0.5556, 1.295), (0.966, 0.966, 0.5749), (-0.7071, 0.7071, 1.295), (0.759, 1.136, 0.5749), (-0.5556, 0.8315, 1.295), (0.5228, 1.262, 0.5749), (-0.3827, 0.9239, 1.295), (0.2665, 1.34, 0.5749), (-0.1951, 0.9808, 1.295), (0.1644, 0.8265, 1.295), (1.868e-08, 0.8427, 1.295), (0.3225, 0.7786, 1.295), (0.4682, 0.7007, 1.295), (0.5959, 0.5959, 1.295), (0.7007, 0.4682, 1.295), (0.7786, 0.3225, 1.295), (0.8265, 0.1644, 1.295), (0.8427, 1.085e-07, 1.295), (0.8265, -0.1644, 1.295), (0.7786, -0.3225, 1.295), (0.7007, -0.4682, 1.295), (0.5959, -0.5959, 1.295), (0.4682, -0.7007, 1.295), (0.3225, -0.7786, 1.295), (0.1644, -0.8265, 1.295), (-2.559e-07, -0.8427, 1.295), (-0.1644, -0.8265, 1.295), (-0.3225, -0.7786, 1.295), (-0.4682, -0.7007, 1.295), (-0.5959, -0.5959, 1.295), (-0.7007, -0.4682, 1.295), (-0.7786, -0.3225, 1.295), (-0.8265, -0.1644, 1.295), (-0.8427, 8.585e-07, 1.295), (-0.8265, 0.1644, 1.295), (-0.7786, 0.3225, 1.295), (-0.7007, 0.4682, 1.295), (-0.5959, 0.5959, 1.295), (-0.4682, 0.7007, 1.295), (-0.3225, 0.7786, 1.295), (-0.1644, 0.8265, 1.295), (0.1644, 0.8265, 0.4045), (1.229e-05, 0.8427, 0.4045), (0.3225, 0.7786, 0.4045), (0.4682, 0.7007, 0.4045), (0.5959, 0.5959, 0.4045), (0.7007, 0.4682, 0.4045), (0.7786, 0.3225, 0.4045), (0.8265, 0.1644, 0.4045), (0.8427, 1.085e-07, 0.4045), (0.8265, -0.1644, 0.4045), (0.7786, -0.3225, 0.4045), (0.7007, -0.4682, 0.4045), (0.5959, -0.5959, 0.4045), (0.4682, -0.7007, 0.4045), (0.3225, -0.7786, 0.4045), (0.1644, -0.8265, 0.4045), (1.202e-05, -0.8427, 0.4045), (-0.1644, -0.8265, 0.4045), (-0.3225, -0.7786, 0.4045), (-0.4682, -0.7007, 0.4045), (-0.5959, -0.5959, 0.4045), (-0.7007, -0.4682, 0.4045), (-0.7785, -0.3225, 0.4045), (-0.8265, -0.1644, 0.4045), (-0.8427, 8.585e-07, 0.4045), (-0.8265, 0.1644, 0.4045), (-0.7785, 0.3225, 0.4045), (-0.7007, 0.4682, 0.4045), (-0.5959, 0.5959, 0.4045), (-0.4682, 0.7007, 0.4045), (-0.3225, 0.7786, 0.4045), (-0.1644, 0.8265, 0.4045), (0.0, 1.0, 0.8072), (0.1951, 0.9808, 0.8072), (0.3827, 0.9239, 0.8072), (0.5556, 0.8315, 0.8072), (0.7071, 0.7071, 0.8072), (0.8315, 0.5556, 0.8072), (0.9239, 0.3827, 0.8072), (0.9808, 0.1951, 0.8072), (1.0, 7.55e-08, 0.8072), (0.9808, -0.1951, 0.8072), (0.9239, -0.3827, 0.8072), (0.8315, -0.5556, 0.8072), (0.7071, -0.7071, 0.8072), (0.5556, -0.8315, 0.8072), (0.3827, -0.9239, 0.8072), (0.1951, -0.9808, 0.8072), (-3.258e-07, -1.0, 0.8072), (-0.1951, -0.9808, 0.8072), (-0.3827, -0.9239, 0.8072), (-0.5556, -0.8315, 0.8072), (-0.7071, -0.7071, 0.8072), (-0.8315, -0.5556, 0.8072), (-0.9239, -0.3827, 0.8072), (-0.9808, -0.1951, 0.8072), (-1.0, 9.656e-07, 0.8072), (-0.9808, 0.1951, 0.8072), (-0.9239, 0.3827, 0.8072), (-0.8315, 0.5556, 0.8072), (-0.7071, 0.7071, 0.8072), (-0.5556, 0.8315, 0.8072), (-0.3827, 0.9239, 0.8072), (-0.1951, 0.9808, 0.8072), (0.2665, 1.34, 0.7985), (0.5228, 1.262, 0.7985), (0.759, 1.136, 0.7985), (0.966, 0.966, 0.7985), (1.136, 0.759, 0.7985), (1.262, 0.5228, 0.7985), (1.34, 0.2665, 0.7985), (1.366, -1.202e-08, 0.7985), (1.34, -0.2665, 0.7985), (1.262, -0.5228, 0.7985), (1.136, -0.759, 0.7985), (0.966, -0.966, 0.7985), (0.759, -1.136, 0.7985), (0.5228, -1.262, 0.7985), (0.2665, -1.34, 0.7985), (-2.499e-06, -1.366, 0.7985), (-0.2665, -1.34, 0.7985), (-0.5228, -1.262, 0.7985), (-0.759, -1.136, 0.7985), (-0.966, -0.966, 0.7985), (-1.136, -0.759, 0.7985), (-1.262, -0.5228, 0.7985), (-1.34, -0.2665, 0.7985), (-1.366, 1.204e-06, 0.7985), (-1.34, 0.2665, 0.7985), (-1.262, 0.5228, 0.7985), (-1.136, 0.759, 0.7985), (-0.966, 0.966, 0.7985), (-0.759, 1.136, 0.7985), (-0.5228, 1.262, 0.7985), (-0.2665, 1.34, 0.7985), (0.246, 1.237, 0.4045), (1.632e-05, 1.261, 0.4045), (0.4825, 1.165, 0.4045), (0.7005, 1.048, 0.4045), (0.8916, 0.8916, 0.4045), (1.048, 0.7005, 0.4045), (1.165, 0.4825, 0.4045), (1.237, 0.246, 0.4045), (1.261, 5.44e-09, 0.4045), (1.237, -0.246, 0.4045), (1.165, -0.4825, 0.4045), (1.048, -0.7005, 0.4045), (0.8916, -0.8916, 0.4045), (0.7005, -1.048, 0.4045), (0.4825, -1.165, 0.4045), (0.246, -1.237, 0.4045), (1.591e-05, -1.261, 0.4045), (-0.246, -1.237, 0.4045), (-0.4825, -1.165, 0.4045), (-0.7005, -1.048, 0.4045), (-0.8916, -0.8916, 0.4045), (-1.048, -0.7005, 0.4045), (-1.165, -0.4825, 0.4045), (-1.237, -0.246, 0.4045), (-1.261, 1.128e-06, 0.4045), (-1.237, 0.246, 0.4045), (-1.165, 0.4825, 0.4045), (-1.048, 0.7005, 0.4045), (-0.8916, 0.8916, 0.4045), (-0.7005, 1.048, 0.4045), (-0.4825, 1.165, 0.4045), (-0.246, 1.237, 0.4045), (-2.054e-06, 1.366, 0.7985), (0.3321, 1.669, 0.5684), (0.6514, 1.573, 0.5684), (0.9456, 1.415, 0.5684), (1.204, 1.204, 0.5684), (1.415, 0.9456, 0.5684), (1.573, 0.6514, 0.5684), (1.669, 0.3321, 0.5684), (1.702, -9.194e-08, 0.5684), (1.669, -0.3321, 0.5684), (1.573, -0.6514, 0.5684), (1.415, -0.9456, 0.5684), (1.204, -1.204, 0.5684), (0.9456, -1.415, 0.5684), (0.6514, -1.573, 0.5684), (0.3321, -1.669, 0.5684), (-2.639e-06, -1.702, 0.5684), (-0.3321, -1.669, 0.5684), (-0.6514, -1.573, 0.5684), (-0.9456, -1.415, 0.5684), (-1.204, -1.204, 0.5684), (-1.415, -0.9456, 0.5684), (-1.573, -0.6514, 0.5684), (-1.669, -0.3321, 0.5684), (-1.702, 1.423e-06, 0.5684), (-1.669, 0.3321, 0.5684), (-1.573, 0.6514, 0.5684), (-1.415, 0.9456, 0.5684), (-1.204, 1.204, 0.5684), (-0.9456, 1.415, 0.5684), (-0.6514, 1.573, 0.5684), (-0.3321, 1.669, 0.5684), (-2.085e-06, 1.702, 0.5684), (0.3321, 1.669, 0.2353), (0.6514, 1.573, 0.2353), (0.9456, 1.415, 0.2353), (1.204, 1.204, 0.2353), (1.415, 0.9456, 0.2353), (1.573, 0.6514, 0.2353), (1.669, 0.3321, 0.2353), (1.702, -9.194e-08, 0.2353), (1.669, -0.3321, 0.2353), (1.573, -0.6514, 0.2353), (1.415, -0.9456, 0.2353), (1.204, -1.204, 0.2353), (0.9456, -1.415, 0.2353), (0.6514, -1.573, 0.2353), (0.3321, -1.669, 0.2353), (-2.639e-06, -1.702, 0.2353), (-0.3321, -1.669, 0.2353), (-0.6514, -1.573, 0.2353), (-0.9456, -1.415, 0.2353), (-1.204, -1.204, 0.2353), (-1.415, -0.9456, 0.2353), (-1.573, -0.6514, 0.2353), (-1.669, -0.3321, 0.2353), (-1.702, 1.423e-06, 0.2353), (-1.669, 0.3321, 0.2353), (-1.573, 0.6514, 0.2353), (-1.415, 0.9456, 0.2353), (-1.204, 1.204, 0.2353), (-0.9456, 1.415, 0.2353), (-0.6514, 1.573, 0.2353), (-0.3321, 1.669, 0.2353), (-2.085e-06, 1.702, 0.2353), (0.4628, 2.327, -0.1387), (0.9078, 2.192, -0.1387), (1.318, 1.972, -0.1387), (1.677, 1.677, -0.1387), (1.972, 1.318, -0.1387), (2.192, 0.9078, -0.1387), (2.327, 0.4628, -0.1387), (2.372, -2.347e-07, -0.1387), (2.327, -0.4628, -0.1387), (2.192, -0.9078, -0.1387), (1.972, -1.318, -0.1387), (1.677, -1.677, -0.1387), (1.318, -1.972, -0.1387), (0.9078, -2.192, -0.1387), (0.4628, -2.327, -0.1387), (-2.936e-06, -2.372, -0.1387), (-0.4628, -2.327, -0.1387), (-0.9078, -2.192, -0.1387), (-1.318, -1.972, -0.1387), (-1.677, -1.677, -0.1387), (-1.972, -1.318, -0.1387), (-2.192, -0.9078, -0.1387), (-2.327, -0.4628, -0.1387), (-2.372, 1.877e-06, -0.1387), (-2.327, 0.4628, -0.1387), (-2.192, 0.9078, -0.1387), (-1.972, 1.318, -0.1387), (-1.677, 1.677, -0.1387), (-1.318, 1.972, -0.1387), (-0.9078, 2.192, -0.1387), (-0.4628, 2.327, -0.1387), (-2.164e-06, 2.372, -0.1387), (-2.164e-06, 2.372, 0.2258), (-0.4628, 2.327, 0.2258), (-0.9078, 2.192, 0.2258), (-1.318, 1.972, 0.2258), (-1.677, 1.677, 0.2258), (-1.972, 1.318, 0.2258), (-2.192, 0.9078, 0.2258), (-2.327, 0.4628, 0.2258), (-2.372, 1.877e-06, 0.2258), (-2.327, -0.4628, 0.2258), (-2.192, -0.9078, 0.2258), (-1.972, -1.318, 0.2258), (-1.677, -1.677, 0.2258), (-1.318, -1.972, 0.2258), (-0.9078, -2.192, 0.2258), (-0.4628, -2.327, 0.2258), (-2.936e-06, -2.372, 0.2258), (0.4628, -2.327, 0.2258), (0.9078, -2.192, 0.2258), (1.318, -1.972, 0.2258), (1.677, -1.677, 0.2258), (1.972, -1.318, 0.2258), (2.192, -0.9078, 0.2258), (2.327, -0.4628, 0.2258), (2.372, -2.347e-07, 0.2258), (2.327, 0.4628, 0.2258), (2.192, 0.9078, 0.2258), (1.972, 1.318, 0.2258), (1.677, 1.677, 0.2258), (1.318, 1.972, 0.2258), (0.9078, 2.192, 0.2258), (0.4628, 2.327, 0.2258), (-0.3322, 1.67, -0.705), (-0.6516, 1.573, -0.705), (0.5503, 2.767, -0.1527), (-0.946, 1.416, -0.705), (1.08, 2.606, -0.1527), (-1.204, 1.204, -0.705), (1.567, 2.345, -0.1527), (-1.416, 0.946, -0.705), (1.995, 1.995, -0.1527), (-1.573, 0.6516, -0.705), (2.345, 1.567, -0.1527), (-1.67, 0.3322, -0.705), (2.606, 1.08, -0.1527), (-1.703, 1.472e-06, -0.705), (2.767, 0.5503, -0.1527), (-1.67, -0.3322, -0.705), (2.821, -3.355e-07, -0.1527), (-1.573, -0.6516, -0.705), (2.767, -0.5503, -0.1527), (-1.416, -0.946, -0.705), (2.606, -1.08, -0.1527), (-1.204, -1.204, -0.705), (2.345, -1.567, -0.1527), (-0.946, -1.416, -0.705), (1.995, -1.995, -0.1527), (-0.6516, -1.573, -0.705), (1.567, -2.345, -0.1527), (-0.3322, -1.67, -0.705), (1.08, -2.606, -0.1527), (-1.253e-06, -1.703, -0.705), (0.5503, -2.767, -0.1527), (0.3322, -1.67, -0.705), (-3.134e-06, -2.821, -0.1527), (0.6516, -1.573, -0.705), (-0.5503, -2.767, -0.1527), (0.946, -1.416, -0.705), (-1.08, -2.606, -0.1527), (1.204, -1.204, -0.705), (-1.567, -2.345, -0.1527), (1.416, -0.946, -0.705), (-1.995, -1.995, -0.1527), (1.573, -0.6516, -0.705), (-2.345, -1.567, -0.1527), (1.67, -0.3322, -0.705), (-2.606, -1.08, -0.1527), (1.703, -4.381e-08, -0.705), (-2.767, -0.5503, -0.1527), (1.67, 0.3322, -0.705), (-2.821, 2.175e-06, -0.1527), (1.573, 0.6516, -0.705), (-2.767, 0.5503, -0.1527), (1.416, 0.946, -0.705), (-2.606, 1.08, -0.1527), (1.204, 1.204, -0.705), (-2.345, 1.567, -0.1527), (0.946, 1.416, -0.705), (-1.995, 1.995, -0.1527), (0.6516, 1.573, -0.705), (-1.567, 2.345, -0.1527), (0.3322, 1.67, -0.705), (-1.08, 2.606, -0.1527), (-6.983e-07, 1.703, -0.705), (-0.5503, 2.767, -0.1527), (-2.214e-06, 2.821, -0.1527), (0.5503, 2.767, -0.6139), (1.08, 2.606, -0.6139), (1.567, 2.345, -0.6139), (1.995, 1.995, -0.6139), (2.345, 1.567, -0.6139), (2.606, 1.08, -0.6139), (2.767, 0.5503, -0.6139), (2.821, -3.355e-07, -0.6139), (2.767, -0.5503, -0.6139), (2.606, -1.08, -0.6139), (2.345, -1.567, -0.6139), (1.995, -1.995, -0.6139), (1.567, -2.345, -0.6139), (1.08, -2.606, -0.6139), (0.5503, -2.767, -0.6139), (-3.134e-06, -2.821, -0.6139), (-0.5503, -2.767, -0.6139), (-1.08, -2.606, -0.6139), (-1.567, -2.345, -0.6139), (-1.995, -1.995, -0.6139), (-2.345, -1.567, -0.6139), (-2.606, -1.08, -0.6139), (-2.767, -0.5503, -0.6139), (-2.821, 2.175e-06, -0.6139), (-2.767, 0.5503, -0.6139), (-2.606, 1.08, -0.6139), (-2.345, 1.567, -0.6139), (-1.995, 1.995, -0.6139), (-1.567, 2.345, -0.6139), (-1.08, 2.606, -0.6139), (-0.5503, 2.767, -0.6139), (-2.214e-06, 2.821, -0.6139), (-2.244e-06, 3.516, -0.705), (0.686, 3.449, -0.705), (0.686, 3.449, -0.6139), (1.346, 3.248, -0.705), (1.346, 3.248, -0.6139), (1.953, 2.924, -0.705), (1.953, 2.924, -0.6139), (2.486, 2.486, -0.705), (2.486, 2.486, -0.6139), (2.924, 1.953, -0.705), (2.924, 1.953, -0.6139), (3.248, 1.346, -0.705), (3.248, 1.346, -0.6139), (3.449, 0.686, -0.705), (3.449, 0.686, -0.6139), (3.516, -5.1e-07, -0.705), (3.516, -5.1e-07, -0.6139), (3.449, -0.686, -0.705), (3.449, -0.686, -0.6139), (3.248, -1.346, -0.705), (3.248, -1.346, -0.6139), (2.924, -1.953, -0.705), (2.924, -1.953, -0.6139), (2.486, -2.486, -0.705), (2.486, -2.486, -0.6139), (1.953, -2.924, -0.705), (1.953, -2.924, -0.6139), (1.346, -3.248, -0.705), (1.346, -3.248, -0.6139), (0.686, -3.449, -0.705), (0.686, -3.449, -0.6139), (-3.39e-06, -3.516, -0.705), (-3.39e-06, -3.516, -0.6139), (-0.686, -3.449, -0.705), (-0.686, -3.449, -0.6139), (-1.346, -3.248, -0.705), (-1.346, -3.248, -0.6139), (-1.953, -2.924, -0.705), (-1.953, -2.924, -0.6139), (-2.486, -2.486, -0.705), (-2.486, -2.486, -0.6139), (-2.924, -1.953, -0.705), (-2.924, -1.953, -0.6139), (-3.248, -1.346, -0.705), (-3.248, -1.346, -0.6139), (-3.449, -0.686, -0.705), (-3.449, -0.686, -0.6139), (-3.516, 2.62e-06, -0.705), (-3.516, 2.62e-06, -0.6139), (-3.449, 0.686, -0.705), (-3.449, 0.686, -0.6139), (-3.248, 1.346, -0.705), (-3.248, 1.346, -0.6139), (-2.924, 1.953, -0.705), (-2.924, 1.953, -0.6139), (-2.486, 2.486, -0.705), (-2.486, 2.486, -0.6139), (-1.953, 2.924, -0.705), (-1.953, 2.924, -0.6139), (-1.346, 3.248, -0.705), (-1.346, 3.248, -0.6139), (-0.686, 3.449, -0.705), (-0.686, 3.449, -0.6139), (-2.244e-06, 3.516, -0.6139), (-0.3322, 1.67, -0.4685), (4.968e-06, 1.703, -0.4685), (-0.6516, 1.573, -0.4685), (-0.9459, 1.416, -0.4685), (-1.204, 1.204, -0.4685), (-1.416, 0.946, -0.4685), (-1.573, 0.6516, -0.4685), (-1.67, 0.3322, -0.4685), (-1.703, 1.472e-06, -0.4685), (-1.67, -0.3322, -0.4685), (-1.573, -0.6516, -0.4685), (-1.416, -0.946, -0.4685), (-1.204, -1.204, -0.4685), (-0.946, -1.416, -0.4685), (-0.6516, -1.573, -0.4685), (-0.3322, -1.67, -0.4685), (4.413e-06, -1.703, -0.4685), (0.3322, -1.67, -0.4685), (0.6516, -1.573, -0.4685), (0.946, -1.416, -0.4685), (1.204, -1.204, -0.4685), (1.416, -0.946, -0.4685), (1.573, -0.6516, -0.4685), (1.67, -0.3322, -0.4685), (1.703, -4.381e-08, -0.4685), (1.67, 0.3322, -0.4685), (1.573, 0.6516, -0.4685), (1.416, 0.946, -0.4685), (1.204, 1.204, -0.4685), (0.946, 1.416, -0.4685), (0.6516, 1.573, -0.4685), (0.3322, 1.67, -0.4685), (0.6816, 1.646, -0.684), (0.6816, 1.646, -0.7325), (0.3475, 1.747, -0.684), (0.3475, 1.747, -0.7325), (4.962e-07, 1.781, -0.684), (4.962e-07, 1.781, -0.7325), (4.962e-07, 1.781, -0.7083), (0.3475, 1.747, -0.7083), (0.9895, 1.481, -0.7325), (0.9895, 1.481, -0.684), (1.259, 1.259, -0.7325), (1.259, 1.259, -0.684), (1.481, 0.9895, -0.7325), (1.481, 0.9895, -0.684), (1.646, 0.6816, -0.7325), (1.646, 0.6816, -0.684), (1.747, 0.3475, -0.7325), (1.747, 0.3475, -0.684), (1.781, 1.602e-06, -0.7325), (1.781, 1.602e-06, -0.684), (1.747, -0.3475, -0.7325), (1.747, -0.3475, -0.684), (1.646, -0.6816, -0.7325), (1.646, -0.6816, -0.684), (1.481, -0.9895, -0.7325), (1.481, -0.9895, -0.684), (1.259, -1.259, -0.7325), (1.259, -1.259, -0.684), (0.9895, -1.481, -0.7325), (0.9895, -1.481, -0.684), (0.6816, -1.646, -0.7325), (0.6816, -1.646, -0.684), (0.3475, -1.747, -0.7325), (0.3475, -1.747, -0.684), (-8.414e-08, -1.781, -0.7325), (-8.414e-08, -1.781, -0.684), (-0.3475, -1.747, -0.7325), (-0.3475, -1.747, -0.684), (-0.6816, -1.646, -0.7325), (-0.6816, -1.646, -0.684), (-0.9895, -1.481, -0.7325), (-0.9895, -1.481, -0.684), (-1.259, -1.259, -0.7325), (-1.259, -1.259, -0.684), (-1.481, -0.9895, -0.7325), (-1.481, -0.9895, -0.684), (-1.646, -0.6816, -0.7325), (-1.646, -0.6816, -0.684), (-1.747, -0.3475, -0.7325), (-1.747, -0.3475, -0.684), (-1.781, 3.187e-06, -0.7325), (-1.781, 3.187e-06, -0.684), (-1.747, 0.3475, -0.7325), (-1.747, 0.3475, -0.684), (-1.646, 0.6816, -0.7325), (-1.646, 0.6816, -0.684), (-1.481, 0.9895, -0.7325), (-1.481, 0.9895, -0.684), (-1.259, 1.259, -0.7325), (-1.259, 1.259, -0.684), (-0.9895, 1.481, -0.7325), (-0.9895, 1.481, -0.684), (-0.6816, 1.646, -0.7325), (-0.6816, 1.646, -0.684), (-0.3475, 1.747, -0.7325), (-0.3475, 1.747, -0.684), (0.6816, 1.646, -0.7083), (0.9895, 1.481, -0.7083), (1.259, 1.259, -0.7083), (1.481, 0.9895, -0.7083), (1.646, 0.6816, -0.7083), (1.747, 0.3475, -0.7083), (1.781, 1.602e-06, -0.7083), (1.747, -0.3475, -0.7083), (1.646, -0.6816, -0.7083), (1.481, -0.9895, -0.7083), (1.259, -1.259, -0.7083), (0.9895, -1.481, -0.7083), (0.6816, -1.646, -0.7083), (0.3475, -1.747, -0.7083), (-8.414e-08, -1.781, -0.7083), (-0.3475, -1.747, -0.7083), (-0.6816, -1.646, -0.7083), (-0.9895, -1.481, -0.7083), (-1.259, -1.259, -0.7083), (-1.481, -0.9895, -0.7083), (-1.646, -0.6816, -0.7083), (-1.747, -0.3475, -0.7083), (-1.781, 3.187e-06, -0.7083), (-1.747, 0.3475, -0.7083), (-1.646, 0.6816, -0.7083), (-1.481, 0.9895, -0.7083), (-1.259, 1.259, -0.7083), (-0.9895, 1.481, -0.7083), (-0.6816, 1.646, -0.7083), (-0.3475, 1.747, -0.7083), (1.341, 3.236, -0.7083), (1.946, 2.913, -0.7083), (0.6834, 3.436, -0.7325), (1.341, 3.236, -0.7325), (0.6834, 3.436, -0.7083), (2.43e-07, 3.503, -0.7083), (2.43e-07, 3.503, -0.7325), (1.946, 2.913, -0.7325), (2.477, 2.477, -0.7083), (2.477, 2.477, -0.7325), (2.913, 1.946, -0.7083), (2.913, 1.946, -0.7325), (3.236, 1.341, -0.7083), (3.236, 1.341, -0.7325), (3.436, 0.6834, -0.7083), (3.436, 0.6834, -0.7325), (3.503, 1.234e-06, -0.7083), (3.503, 1.234e-06, -0.7325), (3.436, -0.6834, -0.7083), (3.436, -0.6834, -0.7325), (3.236, -1.341, -0.7083), (3.236, -1.341, -0.7325), (2.913, -1.946, -0.7083), (2.913, -1.946, -0.7325), (2.477, -2.477, -0.7083), (2.477, -2.477, -0.7325), (1.946, -2.913, -0.7083), (1.946, -2.913, -0.7325), (1.341, -3.236, -0.7083), (1.341, -3.236, -0.7325), (0.6834, -3.436, -0.7083), (0.6834, -3.436, -0.7325), (-8.984e-07, -3.503, -0.7083), (-8.984e-07, -3.503, -0.7325), (-0.6834, -3.436, -0.7083), (-0.6834, -3.436, -0.7325), (-1.341, -3.236, -0.7083), (-1.341, -3.236, -0.7325), (-1.946, -2.913, -0.7083), (-1.946, -2.913, -0.7325), (-2.477, -2.477, -0.7083), (-2.477, -2.477, -0.7325), (-2.913, -1.946, -0.7083), (-2.913, -1.946, -0.7325), (-3.236, -1.341, -0.7083), (-3.236, -1.341, -0.7325), (-3.436, -0.6834, -0.7083), (-3.436, -0.6834, -0.7325), (-3.503, 4.352e-06, -0.7083), (-3.503, 4.352e-06, -0.7325), (-3.436, 0.6834, -0.7083), (-3.436, 0.6834, -0.7325), (-3.236, 1.341, -0.7083), (-3.236, 1.341, -0.7325), (-2.913, 1.946, -0.7083), (-2.913, 1.946, -0.7325), (-2.477, 2.477, -0.7083), (-2.477, 2.477, -0.7325), (-1.946, 2.913, -0.7083), (-1.946, 2.913, -0.7325), (-1.341, 3.236, -0.7083), (-1.341, 3.236, -0.7325), (-0.6834, 3.436, -0.7083), (-0.6834, 3.436, -0.7325)], [], [(128, 1, 3, 129), (129, 3, 5, 130), (130, 5, 7, 131), (131, 7, 9, 132), (132, 9, 11, 133), (133, 11, 13, 134), (134, 13, 15, 135), (135, 15, 17, 136), (136, 17, 19, 137), (137, 19, 21, 138), (138, 21, 23, 139), (139, 23, 25, 140), (140, 25, 27, 141), (141, 27, 29, 142), (142, 29, 31, 143), (143, 31, 33, 144), (144, 33, 35, 145), (145, 35, 37, 146), (146, 37, 39, 147), (147, 39, 41, 148), (148, 41, 43, 149), (149, 43, 45, 150), (150, 45, 47, 151), (151, 47, 49, 152), (152, 49, 51, 153), (153, 51, 53, 154), (154, 53, 55, 155), (155, 55, 57, 156), (156, 57, 59, 157), (157, 59, 61, 158), (15, 13, 70, 71), (158, 61, 63, 159), (159, 63, 1, 128), (157, 158, 189, 188), (69, 68, 100, 101), (33, 31, 79, 80), (51, 49, 88, 89), (7, 5, 66, 67), (25, 23, 75, 76), (43, 41, 84, 85), (61, 59, 93, 94), (17, 15, 71, 72), (35, 33, 80, 81), (53, 51, 89, 90), (9, 7, 67, 68), (27, 25, 76, 77), (45, 43, 85, 86), (63, 61, 94, 95), (19, 17, 72, 73), (37, 35, 81, 82), (55, 53, 90, 91), (11, 9, 68, 69), (29, 27, 77, 78), (47, 45, 86, 87), (3, 1, 65, 64), (1, 63, 95, 65), (21, 19, 73, 74), (39, 37, 82, 83), (57, 55, 91, 92), (13, 11, 69, 70), (31, 29, 78, 79), (49, 47, 87, 88), (5, 3, 64, 66), (23, 21, 74, 75), (41, 39, 83, 84), (59, 57, 92, 93), (131, 132, 163, 162), (65, 95, 127, 97), (83, 82, 114, 115), (70, 69, 101, 102), (84, 83, 115, 116), (71, 70, 102, 103), (85, 84, 116, 117), (72, 71, 103, 104), (86, 85, 117, 118), (73, 72, 104, 105), (87, 86, 118, 119), (74, 73, 105, 106), (88, 87, 119, 120), (75, 74, 106, 107), (89, 88, 120, 121), (76, 75, 107, 108), (90, 89, 121, 122), (77, 76, 108, 109), (91, 90, 122, 123), (78, 77, 109, 110), (64, 65, 97, 96), (92, 91, 123, 124), (79, 78, 110, 111), (66, 64, 96, 98), (93, 92, 124, 125), (80, 79, 111, 112), (67, 66, 98, 99), (94, 93, 125, 126), (81, 80, 112, 113), (68, 67, 99, 100), (95, 94, 126, 127), (82, 81, 113, 114), (116, 115, 210, 211), (158, 159, 190, 189), (132, 133, 164, 163), (115, 114, 209, 210), (159, 128, 223, 190), (133, 134, 165, 164), (114, 113, 208, 209), (134, 135, 166, 165), (113, 112, 207, 208), (135, 136, 167, 166), (112, 111, 206, 207), (136, 137, 168, 167), (111, 110, 205, 206), (137, 138, 169, 168), (110, 109, 204, 205), (138, 139, 170, 169), (109, 108, 203, 204), (139, 140, 171, 170), (108, 107, 202, 203), (140, 141, 172, 171), (107, 106, 201, 202), (141, 142, 173, 172), (106, 105, 200, 201), (142, 143, 174, 173), (105, 104, 199, 200), (143, 144, 175, 174), (104, 103, 198, 199), (144, 145, 176, 175), (103, 102, 197, 198), (145, 146, 177, 176), (102, 101, 196, 197), (97, 127, 222, 192), (191, 192, 222, 221, 220, 219, 218, 217, 216, 215, 214, 213, 212, 211, 210, 209, 208, 207, 206, 205, 204, 203, 202, 201, 200, 199, 198, 197, 196, 195, 194, 193), (2, 190, 223, 0), (4, 189, 190, 2), (6, 188, 189, 4), (8, 187, 188, 6), (10, 186, 187, 8), (12, 185, 186, 10), (14, 184, 185, 12), (16, 183, 184, 14), (18, 182, 183, 16), (20, 181, 182, 18), (22, 180, 181, 20), (24, 179, 180, 22), (26, 178, 179, 24), (28, 177, 178, 26), (30, 176, 177, 28), (32, 175, 176, 30), (34, 174, 175, 32), (36, 173, 174, 34), (38, 172, 173, 36), (40, 171, 172, 38), (42, 170, 171, 40), (44, 169, 170, 42), (46, 168, 169, 44), (48, 167, 168, 46), (50, 166, 167, 48), (52, 165, 166, 50), (54, 164, 165, 52), (56, 163, 164, 54), (58, 162, 163, 56), (60, 161, 162, 58), (62, 160, 161, 60), (0, 223, 160, 62), (117, 116, 211, 212), (130, 131, 162, 161), (156, 157, 188, 187), (118, 117, 212, 213), (129, 130, 161, 160), (155, 156, 187, 186), (119, 118, 213, 214), (128, 129, 160, 223), (154, 155, 186, 185), (120, 119, 214, 215), (153, 154, 185, 184), (121, 120, 215, 216), (152, 153, 184, 183), (122, 121, 216, 217), (151, 152, 183, 182), (123, 122, 217, 218), (96, 97, 192, 191), (150, 151, 182, 181), (124, 123, 218, 219), (98, 96, 191, 193), (149, 150, 181, 180), (125, 124, 219, 220), (99, 98, 193, 194), (148, 149, 180, 179), (126, 125, 220, 221), (100, 99, 194, 195), (147, 148, 179, 178), (127, 126, 221, 222), (101, 100, 195, 196), (146, 147, 178, 177), (0, 62, 224, 255), (38, 36, 237, 236), (12, 10, 250, 249), (40, 38, 236, 235), (14, 12, 249, 248), (42, 40, 235, 234), (16, 14, 248, 247), (44, 42, 234, 233), (18, 16, 247, 246), (46, 44, 233, 232), (20, 18, 246, 245), (48, 46, 232, 231), (22, 20, 245, 244), (50, 48, 231, 230), (24, 22, 244, 243), (52, 50, 230, 229), (26, 24, 243, 242), (54, 52, 229, 228), (28, 26, 242, 241), (2, 0, 255, 254), (56, 54, 228, 227), (30, 28, 241, 240), (4, 2, 254, 253), (58, 56, 227, 226), (32, 30, 240, 239), (6, 4, 253, 252), (60, 58, 226, 225), (34, 32, 239, 238), (8, 6, 252, 251), (62, 60, 225, 224), (36, 34, 238, 237), (10, 8, 251, 250), (497, 499, 361, 363), (287, 255, 224, 256), (256, 224, 225, 257), (257, 225, 226, 258), (258, 226, 227, 259), (259, 227, 228, 260), (260, 228, 229, 261), (261, 229, 230, 262), (262, 230, 231, 263), (263, 231, 232, 264), (264, 232, 233, 265), (265, 233, 234, 266), (266, 234, 235, 267), (267, 235, 236, 268), (268, 236, 237, 269), (269, 237, 238, 270), (270, 238, 239, 271), (271, 239, 240, 272), (272, 240, 241, 273), (273, 241, 242, 274), (274, 242, 243, 275), (275, 243, 244, 276), (276, 244, 245, 277), (277, 245, 246, 278), (278, 246, 247, 279), (279, 247, 248, 280), (280, 248, 249, 281), (281, 249, 250, 282), (282, 250, 251, 283), (283, 251, 252, 284), (284, 252, 253, 285), (285, 253, 254, 286), (286, 254, 255, 287), (279, 280, 327, 328), (280, 281, 326, 327), (281, 282, 325, 326), (287, 256, 351, 320), (282, 283, 324, 325), (256, 257, 350, 351), (283, 284, 323, 324), (257, 258, 349, 350), (284, 285, 322, 323), (258, 259, 348, 349), (285, 286, 321, 322), (259, 260, 347, 348), (286, 287, 320, 321), (260, 261, 346, 347), (261, 262, 345, 346), (262, 263, 344, 345), (263, 264, 343, 344), (264, 265, 342, 343), (265, 266, 341, 342), (266, 267, 340, 341), (267, 268, 339, 340), (268, 269, 338, 339), (269, 270, 337, 338), (270, 271, 336, 337), (271, 272, 335, 336), (272, 273, 334, 335), (273, 274, 333, 334), (274, 275, 332, 333), (275, 276, 331, 332), (276, 277, 330, 331), (277, 278, 329, 330), (278, 279, 328, 329), (318, 321, 320, 319), (317, 322, 321, 318), (316, 323, 322, 317), (315, 324, 323, 316), (314, 325, 324, 315), (313, 326, 325, 314), (312, 327, 326, 313), (311, 328, 327, 312), (310, 329, 328, 311), (309, 330, 329, 310), (308, 331, 330, 309), (307, 332, 331, 308), (306, 333, 332, 307), (305, 334, 333, 306), (304, 335, 334, 305), (303, 336, 335, 304), (302, 337, 336, 303), (301, 338, 337, 302), (300, 339, 338, 301), (299, 340, 339, 300), (298, 341, 340, 299), (297, 342, 341, 298), (296, 343, 342, 297), (295, 344, 343, 296), (294, 345, 344, 295), (293, 346, 345, 294), (292, 347, 346, 293), (291, 348, 347, 292), (290, 349, 348, 291), (289, 350, 349, 290), (288, 351, 350, 289), (319, 320, 351, 288), (297, 298, 374, 372), (296, 297, 372, 370), (295, 296, 370, 368), (294, 295, 368, 366), (293, 294, 366, 364), (292, 293, 364, 362), (318, 319, 415, 414), (291, 292, 362, 360), (317, 318, 414, 412), (290, 291, 360, 358), (316, 317, 412, 410), (289, 290, 358, 356), (315, 316, 410, 408), (288, 289, 356, 354), (314, 315, 408, 406), (319, 288, 354, 415), (313, 314, 406, 404), (447, 415, 354, 416), (416, 354, 356, 417), (417, 356, 358, 418), (418, 358, 360, 419), (419, 360, 362, 420), (420, 362, 364, 421), (421, 364, 366, 422), (422, 366, 368, 423), (423, 368, 370, 424), (424, 370, 372, 425), (425, 372, 374, 426), (426, 374, 376, 427), (427, 376, 378, 428), (428, 378, 380, 429), (429, 380, 382, 430), (430, 382, 384, 431), (431, 384, 386, 432), (432, 386, 388, 433), (433, 388, 390, 434), (434, 390, 392, 435), (435, 392, 394, 436), (436, 394, 396, 437), (437, 396, 398, 438), (438, 398, 400, 439), (439, 400, 402, 440), (440, 402, 404, 441), (441, 404, 406, 442), (442, 406, 408, 443), (443, 408, 410, 444), (444, 410, 412, 445), (445, 412, 414, 446), (446, 414, 415, 447), (298, 299, 376, 374), (299, 300, 378, 376), (300, 301, 380, 378), (301, 302, 382, 380), (302, 303, 384, 382), (303, 304, 386, 384), (304, 305, 388, 386), (305, 306, 390, 388), (306, 307, 392, 390), (307, 308, 394, 392), (308, 309, 396, 394), (309, 310, 398, 396), (310, 311, 400, 398), (311, 312, 402, 400), (312, 313, 404, 402), (419, 420, 458, 456), (446, 447, 511, 510), (420, 421, 460, 458), (471, 473, 387, 389), (499, 501, 359, 361), (421, 422, 462, 460), (422, 423, 464, 462), (483, 485, 375, 377), (469, 471, 389, 391), (423, 424, 466, 464), (455, 457, 403, 405), (424, 425, 468, 466), (481, 483, 377, 379), (507, 509, 352, 353), (425, 426, 470, 468), (479, 481, 379, 381), (426, 427, 472, 470), (509, 448, 413, 352), (491, 493, 367, 369), (427, 428, 474, 472), (503, 505, 355, 357), (428, 429, 476, 474), (457, 459, 401, 403), (477, 479, 381, 383), (429, 430, 478, 476), (489, 491, 369, 371), (430, 431, 480, 478), (485, 487, 373, 375), (431, 432, 482, 480), (463, 465, 395, 397), (375, 373, 524, 525), (432, 433, 484, 482), (509, 510, 511, 448), (507, 508, 510, 509), (505, 506, 508, 507), (503, 504, 506, 505), (501, 502, 504, 503), (499, 500, 502, 501), (497, 498, 500, 499), (495, 496, 498, 497), (493, 494, 496, 495), (491, 492, 494, 493), (489, 490, 492, 491), (487, 488, 490, 489), (485, 486, 488, 487), (483, 484, 486, 485), (481, 482, 484, 483), (479, 480, 482, 481), (477, 478, 480, 479), (475, 476, 478, 477), (473, 474, 476, 475), (471, 472, 474, 473), (469, 470, 472, 471), (467, 468, 470, 469), (465, 466, 468, 467), (463, 464, 466, 465), (461, 462, 464, 463), (459, 460, 462, 461), (457, 458, 460, 459), (455, 456, 458, 457), (453, 454, 456, 455), (451, 452, 454, 453), (449, 450, 452, 451), (448, 511, 450, 449), (473, 475, 385, 387), (495, 497, 363, 365), (445, 446, 510, 508), (418, 419, 456, 454), (444, 445, 508, 506), (417, 418, 454, 452), (449, 451, 409, 411), (443, 444, 506, 504), (467, 469, 391, 393), (416, 417, 452, 450), (442, 443, 504, 502), (447, 416, 450, 511), (475, 477, 383, 385), (505, 507, 353, 355), (441, 442, 502, 500), (440, 441, 500, 498), (461, 463, 397, 399), (453, 455, 405, 407), (439, 440, 498, 496), (438, 439, 496, 494), (501, 503, 357, 359), (493, 495, 365, 367), (437, 438, 494, 492), (436, 437, 492, 490), (448, 449, 411, 413), (465, 467, 393, 395), (435, 436, 490, 488), (434, 435, 488, 486), (487, 489, 371, 373), (451, 453, 407, 409), (433, 434, 486, 484), (513, 543, 542, 541, 540, 539, 538, 537, 536, 535, 534, 533, 532, 531, 530, 529, 528, 527, 526, 525, 524, 523, 522, 521, 520, 519, 518, 517, 516, 515, 514, 512), (459, 461, 399, 401), (395, 393, 534, 535), (353, 352, 512, 514), (409, 407, 541, 542), (377, 375, 525, 526), (355, 353, 514, 515), (379, 377, 526, 527), (397, 395, 535, 536), (357, 355, 515, 516), (389, 387, 531, 532), (381, 379, 527, 528), (411, 409, 542, 543), (383, 381, 528, 529), (359, 357, 516, 517), (413, 411, 543, 513), (385, 383, 529, 530), (399, 397, 536, 537), (361, 359, 517, 518), (401, 399, 537, 538), (363, 361, 518, 519), (387, 385, 530, 531), (365, 363, 519, 520), (391, 389, 532, 533), (367, 365, 520, 521), (393, 391, 533, 534), (403, 401, 538, 539), (405, 403, 539, 540), (369, 367, 521, 522), (371, 369, 522, 523), (352, 413, 513, 512), (373, 371, 523, 524), (407, 405, 540, 541), (699, 698, 700, 701), (701, 700, 702, 703), (562, 560, 655, 657), (621, 622, 668, 666), (551, 546, 544, 610), (550, 548, 546, 551), (572, 570, 665, 667), (697, 696, 698, 699), (610, 544, 553, 611), (626, 627, 678, 676), (695, 694, 696, 697), (611, 553, 555, 612), (582, 580, 675, 677), (693, 692, 694, 695), (612, 555, 557, 613), (631, 632, 688, 686), (691, 690, 692, 693), (613, 557, 559, 614), (592, 590, 685, 687), (689, 688, 690, 691), (614, 559, 561, 615), (547, 549, 646, 642), (687, 686, 688, 689), (615, 561, 563, 616), (636, 637, 698, 696), (685, 684, 686, 687), (616, 563, 565, 617), (615, 616, 656, 654), (683, 682, 684, 685), (617, 565, 567, 618), (551, 610, 640, 644), (681, 680, 682, 683), (618, 567, 569, 619), (602, 600, 695, 697), (679, 678, 680, 681), (619, 569, 571, 620), (560, 558, 653, 655), (677, 676, 678, 679), (620, 571, 573, 621), (620, 621, 666, 664), (675, 674, 676, 677), (621, 573, 575, 622), (550, 551, 644, 645), (673, 672, 674, 675), (622, 575, 577, 623), (570, 568, 663, 665), (671, 670, 672, 673), (623, 577, 579, 624), (625, 626, 676, 674), (669, 668, 670, 671), (624, 579, 581, 625), (580, 578, 673, 675), (667, 666, 668, 669), (625, 581, 583, 626), (630, 631, 686, 684), (665, 664, 666, 667), (626, 583, 585, 627), (590, 588, 683, 685), (663, 662, 664, 665), (627, 585, 587, 628), (635, 636, 696, 694), (661, 660, 662, 663), (628, 587, 589, 629), (614, 615, 654, 652), (659, 658, 660, 661), (629, 589, 591, 630), (600, 598, 693, 695), (657, 656, 658, 659), (630, 591, 593, 631), (558, 556, 651, 653), (655, 654, 656, 657), (631, 593, 595, 632), (619, 620, 664, 662), (653, 652, 654, 655), (632, 595, 597, 633), (545, 547, 642, 643), (651, 650, 652, 653), (633, 597, 599, 634), (568, 566, 661, 663), (649, 648, 650, 651), (634, 599, 601, 635), (624, 625, 674, 672), (647, 641, 648, 649), (635, 601, 603, 636), (610, 611, 641, 640), (642, 644, 640, 643), (636, 603, 605, 637), (549, 608, 703, 646), (646, 645, 644, 642), (637, 605, 607, 638), (578, 576, 671, 673), (549, 547, 545, 552, 554, 556, 558, 560, 562, 564, 566, 568, 570, 572, 574, 576, 578, 580, 582, 584, 586, 588, 590, 592, 594, 596, 598, 600, 602, 604, 606, 608), (638, 607, 609, 639), (629, 630, 684, 682), (703, 702, 645, 646), (639, 609, 548, 550), (544, 546, 548, 609, 607, 605, 603, 601, 599, 597, 595, 593, 591, 589, 587, 585, 583, 581, 579, 577, 575, 573, 571, 569, 567, 565, 563, 561, 559, 557, 555, 553), (643, 640, 641, 647), (604, 602, 697, 699), (616, 617, 658, 656), (637, 638, 700, 698), (552, 545, 643, 647), (594, 592, 687, 689), (611, 612, 648, 641), (632, 633, 690, 688), (584, 582, 677, 679), (627, 628, 680, 678), (574, 572, 667, 669), (622, 623, 670, 668), (564, 562, 657, 659), (606, 604, 699, 701), (617, 618, 660, 658), (638, 639, 702, 700), (554, 552, 647, 649), (596, 594, 689, 691), (612, 613, 650, 648), (633, 634, 692, 690), (586, 584, 679, 681), (628, 629, 682, 680), (576, 574, 669, 671), (623, 624, 672, 670), (566, 564, 659, 661), (608, 606, 701, 703), (618, 619, 662, 660), (639, 550, 645, 702), (556, 554, 649, 651), (598, 596, 691, 693), (613, 614, 652, 650), (634, 635, 694, 692), (588, 586, 681, 683)])
me_cylinder_001.use_remesh_preserve_volume = False
me_cylinder_001.use_remesh_preserve_attributes = False
me_cylinder_001.use_mirror_vertex_groups = False
me_cylinder_001.update()

# ---- objects
ob_platform = bpy.data.objects.new('Platform', me_cube_002)
ob_pivot = bpy.data.objects.new('Pivot', me_cube_001)
ob_cylinder = bpy.data.objects.new('Cylinder', me_cylinder_001)

# ---- transforms, parenting, visibility, modifiers, constraints
ob_platform.location = (0.0, 1.214, -2.468)
ob_platform.rotation_euler = (0.1335, 2.955e-17, 1.975e-18)
ob_platform.lineart.crease_threshold = 0.0
ob_pivot.location = (1.664e-08, 0.3559, -1.769)
ob_pivot.lineart.crease_threshold = 0.0
_m = ob_pivot.modifiers.new('Bevel', 'BEVEL')
_m.width = 0.059
_m.width_pct = 0.059
_m.limit_method = 'NONE'
_m.spread = 0.0
ob_cylinder.location = (0.0, 0.0, -1.77)
ob_cylinder.scale = (0.155, 0.155, 6.0)
ob_cylinder.lineart.crease_threshold = 0.0

# ---- collection membership
col_collection_1.objects.link(ob_platform)
col_collection_1.objects.link(ob_pivot)
col_collection_1.objects.link(ob_cylinder)

# ---- scene / render settings (as saved in the file)
scene.frame_start = 1; scene.frame_end = 250; scene.frame_set(144)
scene.render.engine = 'BLENDER_EEVEE_NEXT'
scene.render.resolution_percentage = 50
scene.render.dither_intensity = 0.0
scene.cycles.use_denoising = False
scene.cycles.samples = 128
scene.cycles.sampling_pattern = 'TABULATED_SOBOL'
scene.cycles.use_adaptive_sampling = False
scene.cycles.use_light_tree = False
scene.cycles.blur_glossy = 0.0
scene.cycles.sample_clamp_indirect = 0.0
scene.view_settings.view_transform = 'Standard'
bpy.context.view_layer.update()

# ---- added for rendering (the .blend has no active camera and no usable light): camera, sun
cam_auto = bpy.data.cameras.new('AutoCamera')
cam_auto.lens = 50.0
cam_auto.sensor_width = 36.0
cam_auto.clip_end = 1000.0
ob_auto_camera = bpy.data.objects.new('AutoCamera', cam_auto)
scene.collection.objects.link(ob_auto_camera)
ob_auto_camera.location = (15.3905, -17.2581, 10.6242)
ob_auto_camera.rotation_euler = (1.09748, -7.21219e-08, 0.694738)
scene.camera = ob_auto_camera
light_auto_sun = bpy.data.lights.new('AutoSun', 'SUN')
light_auto_sun.energy = 3.0
light_auto_sun.angle = 0.0523599
ob_auto_sun = bpy.data.objects.new('AutoSun', light_auto_sun)
scene.collection.objects.link(ob_auto_sun)
ob_auto_sun.rotation_euler = (0.872665, 0.174533, 0.523599)
bpy.context.view_layer.update()
